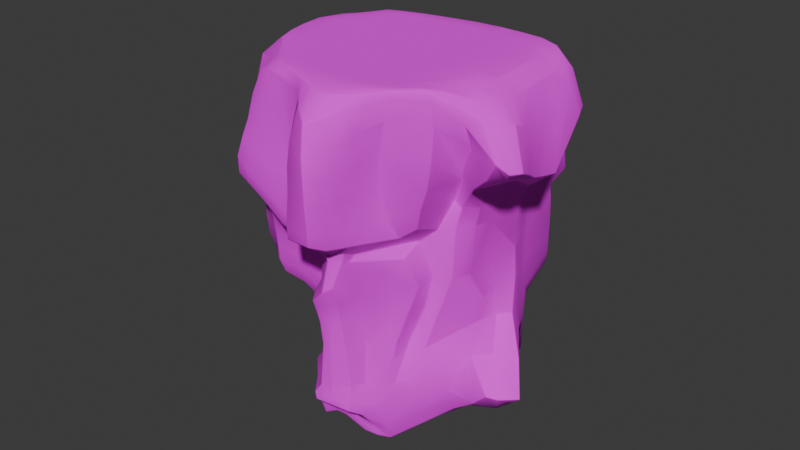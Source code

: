 # Source: cliff_0.blend  (saved by Blender 4.1.24; exported with 4.5.12 LTS)
import bpy
from mathutils import Matrix  # noqa: F401  (used for matrix-valued properties, if any)

bpy.ops.wm.read_factory_settings(use_empty=True)
scene = bpy.context.scene
scene.name = 'Scene'

# ---- collections
col_collection = bpy.data.collections.new('Collection'); scene.collection.children.link(col_collection)

# ---- images (referenced by path relative to the original .blend; pixels are not part of the script)
import os
ASSET_DIR = os.environ.get("B2B_ASSET_DIR", "")  # directory of the original .blend (textures are referenced by path, not embedded)
HERE = os.path.dirname(os.path.abspath(__file__))  # packed textures are extracted next to this script under _unpacked/

def load_image(name, relpath, width, height, colorspace="sRGB"):
    """Load a texture the original file referenced (path relative to the .blend, or extracted next to this script)."""
    p = next((c for c in (os.path.join(HERE, relpath), os.path.join(ASSET_DIR, relpath)) if relpath and os.path.exists(c)), "")
    if p:
        img = bpy.data.images.load(p, check_existing=True)
        img.name = name
    else:  # same state as the original file: an image datablock whose file is absent (Cycles renders it pink)
        img = bpy.data.images.new(name, width, height)
        img.source = "FILE"
        img.filepath = "//" + (relpath or name)
    img.colorspace_settings.name = colorspace
    return img
img_cliff_1 = load_image('cliff_1', 'textures/cliff_1.png', 1024, 1024, 'sRGB')

# ---- materials (node trees are filled in below, after node groups)
mat_cliff_1 = bpy.data.materials.new('cliff_1')
mat_cliff_1.use_transparent_shadow = False

# ---- material node trees
mat_cliff_1.use_nodes = True; mat_cliff_1.node_tree.nodes.clear()
_N = mat_cliff_1.node_tree.nodes; _L = mat_cliff_1.node_tree.links
n0 = _N.new('ShaderNodeBsdfPrincipled'); n0.name = 'Principled BSDF'; n0.location = (10, 300)
n0.distribution = 'GGX'
n0.subsurface_method = 'BURLEY'
n0.inputs[2].default_value = 1.0
n0.inputs[3].default_value = 1.45
n0.inputs[27].default_value = (0.0, 0.0, 0.0, 1.0)
n0.inputs[28].default_value = 1.0
n1 = _N.new('ShaderNodeOutputMaterial'); n1.name = 'Material Output'; n1.location = (300, 300)
n2 = _N.new('ShaderNodeTexImage'); n2.name = 'Image Texture'; n2.location = (-346, 238)
n2.image = img_cliff_1
_L.new(n0.outputs[0], n1.inputs[0])
_L.new(n2.outputs[0], n0.inputs[0])
n1.is_active_output = True

# ---- world
world_world = bpy.data.worlds.new('World'); scene.world = world_world
world_world.use_nodes = True; world_world.node_tree.nodes.clear()
_N = world_world.node_tree.nodes; _L = world_world.node_tree.links
n0 = _N.new('ShaderNodeOutputWorld'); n0.name = 'World Output'; n0.location = (300, 300)
n1 = _N.new('ShaderNodeBackground'); n1.name = 'Background'; n1.location = (10, 300)
n1.inputs[0].default_value = (0.05088, 0.05088, 0.05088, 1.0)
_L.new(n1.outputs[0], n0.inputs[0])
n0.is_active_output = True
world_world.color = (0.05088, 0.05088, 0.05088)
world_world.use_sun_shadow = False
world_world.sun_shadow_jitter_overblur = 0.0

# ---- meshes
me_plane_003 = bpy.data.meshes.new('Plane.003')
me_plane_003.from_pydata([(8.291, -6.667, 16.94), (7.425, -7.542, 15.22), (11.01, -5.043, 17.51), (11.28, -4.685, 15.34), (7.104, -7.439, 18.3), (6.207, -8.717, 18.05), (4.267, -8.596, 17.81), (5.079, -7.291, 14.43), (10.91, -4.835, 14.62), (6.248, -8.179, 20.8), (7.214, -7.945, 25.89), (8.655, -8.487, 31.09), (7.04, -7.167, 20.54), (7.813, -7.36, 25.26), (10.07, -7.401, 31.47), (9.175, -6.035, 24.25), (10.28, -5.083, 19.24), (8.712, -6.534, 24.27), (8.554, -6.245, 19.78), (7.512, -9.082, 34.72), (8.365, -7.863, 33.4), (8.474, -4.254, 34.44), (8.489, -4.366, 33.06), (9.511, -3.857, 32.3), (11.36, -6.717, 30.68), (11.89, -5.171, 30.58), (11.21, -2.961, 31.25), (12.45, -3.774, 30.42), (11.47, -5.636, 23.96), (12.13, -4.659, 19.47), (12.87, -4.502, 17.46), (12.06, -4.521, 15.27), (11.91, -4.611, 14.23), (12.22, -4.474, 24.04), (12.3, -3.701, 24.1), (12.53, -3.92, 19.77), (7.105, -7.874, 24.47), (7.358, -7.2, 23.43), (9.969, -5.319, 21.59), (8.37, -6.403, 22.28), (11.61, -4.837, 21.56), (12.18, -4.18, 21.64), (13.27, -3.752, 18.14), (12.54, -3.413, 15.36), (12.75, -3.243, 14.75), (12.4, -3.136, 21.96), (12.63, -2.811, 20.83), (12.79, -2.419, 19.89), (11.01, -1.936, 15.83), (11.62, -2.224, 18.21), (11.35, -1.38, 20.12), (11.31, -1.811, 21.06), (10.94, -2.499, 22.29), (10.76, -3.019, 25.77), (9.529, -6.801, 28.22), (10.84, -6.215, 28.26), (9.0, -7.305, 28.06), (11.95, -5.029, 28.38), (12.09, -3.817, 28.87), (10.03, -1.639, 30.46), (12.33, -3.421, 29.85), (10.09, -2.749, 28.67), (11.88, -5.113, 29.84), (12.13, -4.545, 29.6), (10.07, -7.266, 30.28), (11.16, -6.545, 29.91), (9.27, -7.853, 30.0), (10.16, -3.237, 33.82), (8.697, -2.415, 34.6), (8.936, -3.603, 34.11), (8.069, -2.99, 34.69), (7.952, -1.586, 34.07), (7.247, -2.208, 34.6), (7.317, -4.296, 34.77), (5.01, -2.553, 34.51), (5.522, -9.274, 35.09), (4.244, -8.528, 35.01), (8.291, 0.03922, 30.29), (9.224, -1.725, 28.3), (9.321, -2.218, 25.88), (9.385, -1.799, 22.8), (9.807, -0.9715, 21.24), (9.286, -0.4608, 20.19), (9.246, -0.4807, 18.18), (10.02, -0.602, 16.0), (6.535, -0.9438, 25.37), (7.168, -1.027, 23.87), (5.425, -0.3952, 27.23), (4.826, 0.3289, 28.33), (4.188, 0.42, 29.8), (5.985, -0.4167, 31.13), (5.864, 1.237, 23.91), (8.71, 2.091, 22.39), (8.931, 1.957, 21.17), (9.19, 2.113, 19.43), (9.543, 1.99, 17.5), (10.58, 1.617, 15.16), (5.397, 0.7273, 25.54), (5.076, 0.446, 26.91), (4.785, 0.6544, 27.65), (3.537, 0.8972, 28.42), (2.683, 3.601, 26.34), (3.314, 0.8374, 27.51), (1.557, 6.407, 25.79), (3.456, 3.002, 24.5), (3.448, 1.173, 29.56), (1.793, 6.278, 27.94), (2.581, 4.04, 28.7), (8.09, -8.829, 33.11), (9.091, -7.732, 32.68), (10.55, -5.544, 31.35), (9.415, -6.01, 32.29), (8.6, -6.942, 34.59), (8.705, -6.287, 33.12), (7.278, -7.203, 34.92), (5.633, -6.231, 34.9), (7.958, -0.8837, 32.53), (8.648, -6.549, 33.8), (6.648, -8.4, 35.01), (6.963, -1.097, 32.51), (10.54, -3.112, 32.79), (8.484, -4.32, 33.65), (9.127, -1.921, 32.58), (9.223, -3.736, 33.17), (8.15, -8.137, 34.69), (5.496, -7.921, 35.02), (4.529, -1.124, 32.61), (8.368, -7.605, 34.0), (2.545, -0.9551, 33.47), (3.085, -0.2808, 32.08), (2.32, 1.018, 31.53), (1.391, 0.6518, 32.68), (2.531, 6.838, 23.85), (1.248, 3.908, 30.55), (0.5491, 3.274, 31.35), (0.3885, 5.065, 30.11), (-0.3095, 3.416, 31.17), (5.118, 2.422, 24.32), (8.346, -7.638, 27.58), (8.122, -8.014, 28.23), (3.114, 2.256, 27.38), (3.43, 1.954, 26.0), (2.948, 2.52, 29.12), (1.751, 2.482, 31.0), (0.7923, 2.176, 31.96), (4.874, 1.597, 25.95), (-3.416, 5.387, 28.12), (-4.092, 2.741, 30.02), (-2.123, 6.3, 26.89), (-1.791, 6.707, 25.65), (-1.766, 7.057, 24.02), (9.189, 4.146, 22.03), (8.119, 5.535, 21.81), (7.474, 7.243, 21.52), (-0.602, 7.759, 22.04), (9.821, 4.478, 20.55), (10.13, 4.526, 18.74), (10.74, 4.55, 16.55), (11.49, 4.45, 14.09), (8.767, 5.832, 20.08), (8.183, 7.48, 19.69), (8.566, 7.644, 17.77), (8.805, 7.747, 15.6), (9.206, 7.876, 13.54), (-1.054, 5.303, 29.45), (-1.814, 3.272, 30.77), (0.2093, 6.423, 27.71), (0.3346, 6.8, 25.73), (1.007, 7.396, 23.77), (3.398, 9.21, 21.83), (3.689, 9.799, 20.25), (9.245, 5.811, 18.05), (9.656, 5.956, 15.82), (10.71, 6.181, 13.67), (3.631, 9.875, 18.36), (4.028, 9.963, 16.19), (4.179, 10.23, 13.94), (-2.364, 7.86, 20.3), (-1.25, 8.397, 17.94), (-0.9694, 8.707, 15.98), (-0.4471, 9.017, 14.51), (8.899, 7.935, 11.27), (10.45, 8.285, 8.599), (6.947, 7.122, 1.154), (8.155, 8.67, 2.751), (4.314, 10.13, 12.09), (-0.3605, 9.755, 12.0), (6.579, 11.15, 8.842), (4.618, 12.17, 9.818), (0.8432, 12.15, 10.67), (8.088, 10.77, 7.313), (7.336, 10.6, 3.124), (5.362, 8.066, 1.292), (4.845, 11.69, 4.186), (2.59, 12.41, 4.402), (0.3666, 12.28, 4.708), (3.605, 8.699, 1.38), (1.658, 9.178, 1.443), (-0.4347, 9.589, 1.495), (-2.026, 10.16, 10.68), (-2.564, 10.44, 4.291), (-2.409, 9.494, 1.469), (4.355, -8.434, 21.19), (5.176, -7.976, 24.76), (5.86, -8.127, 26.09), (7.298, -8.445, 28.53), (5.82, -9.909, 29.77), (6.259, -9.089, 28.33), (5.518, -8.915, 26.56), (4.871, -9.996, 27.1), (5.033, -8.862, 25.19), (4.697, -9.413, 25.27), (3.942, -8.976, 21.44), (3.878, -9.673, 21.59), (3.768, -9.297, 17.65), (3.54, -10.21, 17.61), (4.238, -8.329, 13.16), (3.713, -9.735, 12.49), (3.382, -9.812, 10.57), (3.235, -8.863, 10.37), (4.453, -11.14, 8.06), (3.768, -9.644, 7.818), (4.301, -9.832, 7.008), (5.202, -11.72, 7.222), (4.986, -10.81, 3.871), (6.115, -13.3, 5.265), (6.77, -10.92, 1.324), (6.781, -14.18, 3.218), (7.175, -9.995, -0.2097), (6.295, -11.94, 0.4795), (7.306, -8.881, -1.063), (6.188, -10.17, -0.687), (7.696, -6.948, 13.37), (7.683, -8.552, 11.66), (10.63, -5.934, 13.12), (12.52, -5.353, 12.98), (14.38, -4.679, 12.9), (15.4, -1.335, 12.97), (15.87, -4.032, 12.28), (12.09, -1.573, 15.1), (13.2, -1.188, 14.3), (11.4, -0.4702, 15.18), (11.42, 1.573, 14.69), (11.73, 4.354, 13.43), (11.01, 6.215, 13.18), (12.75, -0.2012, 14.51), (12.82, 1.662, 14.18), (12.57, 4.425, 13.07), (12.31, 6.5, 12.53), (9.035, 7.892, 12.41), (4.235, 10.17, 13.02), (-0.8973, 9.142, 13.37), (12.34, 7.704, 12.01), (12.28, 8.057, 10.41), (12.07, 7.796, 8.439), (10.58, 7.482, 2.391), (8.524, 6.005, 0.9887), (4.66, -14.39, 5.435), (6.244, -15.27, 3.89), (3.412, -15.39, 4.805), (5.126, -15.84, 3.883), (2.191, -12.75, 6.876), (1.642, -15.05, 5.897), (0.9042, -10.78, 8.259), (-0.8236, -12.51, 8.004), (-1.756, -10.8, 9.164), (-3.224, -12.89, 8.982), (-4.254, -11.54, 10.46), (-0.1758, -14.85, 6.515), (-1.882, -14.99, 6.792), (-5.475, -12.49, 8.118), (-6.104, -11.07, 10.05), (-7.495, -12.11, 7.131), (-7.517, -10.86, 9.655), (-5.423, -14.17, 2.9), (-7.501, -13.25, 2.834), (5.273, -13.18, 0.5457), (5.004, -11.15, -0.5316), (4.082, -13.74, 0.8133), (3.647, -11.76, -0.5482), (7.994, -8.827, 9.524), (8.32, -9.363, 7.315), (8.679, -9.545, 4.411), (8.554, -9.161, 1.47), (8.484, -8.527, -0.3273), (8.507, -8.128, -0.9487), (8.633, -7.472, -1.116), (8.746, -6.029, 11.12), (9.642, -5.496, 8.368), (10.1, -5.436, 5.267), (10.41, -5.846, 1.847), (10.3, -6.225, -0.162), (10.01, -6.363, -0.8256), (9.726, -6.383, -0.9392), (10.61, -5.661, 11.4), (11.41, -5.007, 8.589), (12.23, -4.896, 5.796), (12.47, -4.587, 2.928), (11.9, -4.82, 0.4809), (11.15, -5.098, -0.4995), (10.31, -5.494, -0.7968), (12.63, -5.146, 11.72), (13.49, -4.678, 8.865), (14.04, -4.403, 6.379), (14.2, -3.997, 3.93), (13.31, -3.801, 1.068), (12.13, -3.956, -0.2339), (10.94, -4.345, -0.6135), (14.44, -4.645, 11.7), (15.0, -4.254, 8.858), (15.29, -3.861, 6.36), (15.23, -3.445, 4.399), (14.51, -2.869, 1.615), (12.9, -2.803, 0.01303), (11.43, -3.066, -0.4109), (16.04, -4.013, 11.13), (16.33, -3.663, 8.7), (16.42, -3.274, 6.254), (16.26, -2.77, 4.583), (15.45, -1.862, 2.087), (13.29, -1.555, 0.2094), (11.68, -1.685, -0.1938), (15.57, -1.226, 11.84), (15.19, -0.7098, 9.078), (15.15, -0.3779, 6.565), (14.87, -0.1358, 4.404), (14.16, -0.1266, 1.704), (12.9, -0.1304, 0.32), (11.61, -0.2321, 0.03282), (12.92, -0.6391, 12.71), (12.86, -0.08499, 9.551), (12.69, 0.3584, 7.212), (12.52, 0.6363, 4.903), (12.83, 1.115, 1.669), (12.32, 1.193, 0.4406), (11.42, 1.182, 0.2526), (13.02, 0.1355, 13.05), (12.93, 1.758, 12.67), (12.57, 0.8359, 9.569), (12.55, 2.175, 9.6), (12.32, 1.428, 7.252), (12.1, 1.905, 4.855), (12.16, 2.345, 1.729), (11.84, 2.447, 0.5632), (11.02, 2.531, 0.4609), (12.29, 2.617, 7.299), (12.03, 3.024, 4.806), (11.82, 3.572, 1.626), (11.35, 3.649, 0.7201), (10.62, 3.714, 0.6433), (12.73, 4.507, 11.77), (12.46, 4.806, 9.221), (12.12, 4.901, 6.83), (11.89, 5.045, 4.206), (11.52, 4.957, 1.595), (10.9, 4.759, 0.8636), (10.4, 4.54, 0.771), (12.62, 6.221, 11.23), (12.34, 6.12, 8.927), (12.01, 6.015, 6.552), (11.79, 6.091, 3.988), (11.14, 6.144, 1.811), (10.22, 5.769, 1.053), (9.676, 5.122, 0.8576), (9.63, 8.325, 7.022), (8.91, 8.442, 4.81), (7.649, 10.59, 4.658), (7.831, 10.68, 6.092), (5.584, 11.55, 6.163), (5.967, 11.3, 7.446), (3.461, 12.66, 6.602), (3.902, 12.34, 8.218), (0.9168, 12.91, 7.141), (0.7808, 12.42, 8.906), (-2.617, 10.45, 7.638), (-2.151, 10.52, 9.14), (11.71, 7.636, 6.849), (11.36, 7.583, 4.58), (7.51, 8.221, 1.427), (5.899, 9.731, 1.549), (3.97, 10.57, 1.726), (1.912, 11.07, 1.817), (-0.3041, 11.21, 1.782), (-2.706, 10.46, 1.684), (9.189, 6.924, 1.259), (1.956, -10.71, 10.73), (1.983, -10.65, 12.51), (1.685, -10.88, 17.69), (0.1907, -11.7, 20.45), (-0.01033, -11.85, 22.92), (1.836, -12.64, 25.71), (3.416, -11.89, 29.44), (5.229, -10.15, 32.19), (3.438, -11.38, 31.43), (4.056, -10.54, 33.84), (2.16, -12.09, 32.39), (1.819, -13.79, 30.85), (2.556, -15.35, 28.57), (2.564, -10.55, 34.14), (-0.003333, -12.5, 32.92), (-0.4417, -15.12, 31.92), (2.354, -16.56, 28.28), (0.9352, -9.751, 33.99), (-3.69, -12.05, 32.31), (-2.078, -15.61, 31.94), (0.5312, -17.8, 28.5), (2.563, -13.69, 1.539), (2.073, -11.96, -0.4199), (0.7809, -13.52, 1.887), (0.2306, -11.93, -0.4303), (-1.128, -13.37, 1.914), (-1.768, -11.84, -0.6931), (-3.11, -13.21, 1.558), (-3.662, -11.64, -0.5275), (-5.374, -12.63, 0.5276), (-5.46, -11.26, -0.7502), (-7.25, -11.66, -0.1515), (-6.782, -10.86, -1.056), (-0.9736, -10.65, 11.19), (-3.937, -11.15, 12.28), (-0.4732, -10.52, 13.02), (-4.107, -11.11, 14.42), (-0.8074, -10.65, 16.73), (-4.216, -11.52, 16.96), (-2.144, -11.48, 20.02), (-2.061, -12.14, 23.21), (-0.2187, -13.67, 26.05), (-4.318, -12.06, 19.8), (-3.121, -13.23, 22.98), (-1.533, -15.75, 26.06), (-4.578, -13.36, 26.75), (-7.605, -12.1, 26.35), (-5.235, -12.49, 23.18), (-7.623, -11.6, 22.85), (-5.851, -11.54, 19.78), (-7.484, -11.01, 19.55), (-6.16, -10.81, 16.69), (-7.498, -10.49, 16.6), (-6.236, -10.4, 14.39), (-6.262, -10.34, 12.05), (-7.509, -10.12, 14.1), (-7.546, -10.23, 11.79), (-3.977, 6.182, 25.63), (-3.811, 6.914, 23.05), (-4.811, 6.992, 21.7), (-4.744, 7.219, 20.17), (-4.589, 7.61, 18.89), (-4.659, 4.174, 28.52), (-4.931, 5.514, 26.93), (-4.836, 2.841, 29.29), (-5.077, 1.744, 29.7), (-4.81, 1.468, 30.34), (-6.683, 3.382, 26.04), (-8.124, 4.413, 24.17), (-7.814, 5.422, 23.12), (-7.665, 5.704, 21.39), (-7.244, 6.24, 19.52), (-6.717, 7.219, 17.37), (-5.824, 2.922, 27.83), (-5.487, 2.455, 28.69), (-5.785, 1.467, 28.83), (-5.842, -0.006726, 29.82), (-7.684, -5.52, 28.29), (-6.097, 0.2311, 29.01), (-9.177, -9.342, 27.11), (-7.317, -4.003, 26.0), (-5.492, -0.164, 30.83), (-9.357, -9.008, 29.44), (-7.584, -5.863, 30.48), (-4.572, 1.432, 30.69), (-4.816, -0.009817, 31.63), (-9.365, -7.959, 25.18), (-6.572, -6.338, 32.66), (-9.096, -10.72, 32.51), (-7.592, 0.8907, 25.79), (-6.667, -1.976, 29.6), (-6.636, -0.9408, 28.19), (-6.466, -2.27, 31.33), (-5.666, -2.189, 32.97), (-6.458, 1.24, 27.74), (-9.598, -11.65, 31.76), (-9.744, -11.23, 29.14), (-9.459, -10.99, 27.21), (-9.792, -10.75, 25.21), (-10.07, 3.435, 23.23), (-10.83, 1.754, 22.64), (-12.0, 0.3877, 21.94), (-12.66, -10.71, 22.83), (-10.28, 4.119, 21.73), (-10.03, 4.573, 19.97), (-9.764, 5.391, 17.85), (-9.365, 6.5, 15.53), (-11.12, 2.725, 20.93), (-12.3, 1.607, 20.15), (-12.21, 2.185, 18.25), (-11.95, 2.625, 16.13), (-11.79, 3.223, 14.12), (-9.306, -11.27, 32.15), (-9.514, -10.31, 29.28), (-9.255, -10.27, 27.18), (-9.63, -9.805, 25.16), (-11.97, -7.019, 22.56), (-12.26, -6.424, 20.81), (-10.84, 3.427, 18.97), (-10.62, 3.992, 16.78), (-10.68, 5.148, 14.68), (-11.91, -6.22, 18.97), (-11.68, -5.416, 16.77), (-11.51, -5.029, 14.51), (-12.34, -10.77, 21.17), (-12.26, -10.54, 19.44), (-12.2, -10.24, 17.24), (-11.96, -10.1, 15.7), (-11.27, 3.112, 11.88), (-11.51, 4.814, 9.251), (-7.685, 1.987, 0.2647), (-10.03, 3.091, 3.547), (-11.13, -4.527, 12.66), (-11.64, -9.843, 13.85), (-12.74, -0.3347, 8.699), (-12.77, -4.062, 9.769), (-13.38, -8.923, 11.25), (-12.85, 1.937, 7.354), (-11.5, 1.542, 3.251), (-8.14, -0.7157, -0.1602), (-11.41, -2.155, 4.021), (-11.45, -5.557, 4.838), (-12.07, -8.401, 5.981), (-8.331, -3.544, -0.6032), (-8.248, -5.692, -0.9382), (-8.032, -7.728, -1.255), (-12.0, -10.78, 11.83), (-10.66, -10.23, 6.591), (-7.497, -9.558, -1.382), (-4.334, 7.97, 18.0), (-6.793, 7.706, 16.83), (-9.204, 6.86, 14.92), (-10.69, 5.467, 14.19), (-7.147, 8.216, 16.16), (-9.429, 7.627, 14.58), (-11.18, 6.701, 13.54), (-11.5, 3.148, 13.0), (-11.29, -4.828, 13.61), (-11.8, -9.971, 14.77), (-12.21, 6.462, 12.76), (-12.19, 6.458, 11.12), (-11.47, 6.508, 9.258), (-9.482, 6.121, 3.448), (-7.175, 4.392, 0.6434), (-6.972, 8.431, 14.51), (-3.377, 9.214, 12.01), (-6.634, 8.78, 11.75), (-3.878, 9.723, 9.457), (-4.489, 9.78, 7.222), (-4.909, 10.03, 4.501), (-4.003, 10.2, 2.002), (-3.711, 9.24, 1.421), (-6.428, 9.064, 9.442), (-6.311, 9.32, 7.541), (-6.08, 9.764, 4.232), (-5.533, 9.386, 1.781), (-5.244, 8.335, 1.271), (-9.277, 7.809, 13.29), (-8.949, 8.161, 10.8), (-8.445, 8.273, 8.545), (-8.029, 8.816, 6.661), (-7.342, 9.072, 3.546), (-6.648, 8.442, 1.49), (-6.175, 7.772, 1.177), (-10.73, 7.197, 12.35), (-10.08, 7.416, 10.16), (-9.398, 7.615, 8.016), (-8.939, 8.036, 6.02), (-8.34, 7.899, 3.134), (-7.486, 7.05, 1.347), (-6.596, 6.479, 0.9728), (-10.98, 4.161, 7.684), (-10.46, 3.639, 5.939), (-11.97, 1.739, 5.028), (-12.44, 1.827, 6.198), (-12.27, -1.076, 6.093), (-12.52, -0.6337, 7.314), (-12.32, -4.57, 6.692), (-12.61, -4.08, 8.153), (-12.73, -8.375, 7.653), (-12.96, -8.721, 9.492), (-11.15, -10.4, 8.348), (-11.57, -10.59, 10.09), (-10.88, 6.356, 7.736), (-10.28, 6.363, 5.973), (-8.946, 2.527, 0.7762), (-9.747, 0.08802, 0.5259), (-9.95, -2.852, 0.3592), (-9.941, -5.479, 0.1364), (-9.908, -7.744, 0.2517), (-8.943, -9.644, 0.3505), (-8.304, 5.098, 1.121), (-3.324, 8.732, 14.54), (-4.467, 8.325, 16.51), (3.794, -6.391, 34.81), (2.756, -3.841, 34.47), (1.105, -1.973, 33.84), (0.1163, 0.009917, 33.1), (-0.3231, 1.768, 32.13), (0.5908, -7.861, 34.32), (-0.1145, -5.686, 34.26), (-1.009, -3.534, 33.99), (-1.589, -0.9722, 33.16), (-1.836, 1.224, 32.03), (-3.432, -9.838, 33.46), (-3.449, -7.943, 33.99), (-3.715, -6.153, 34.32), (-3.606, -2.073, 33.14), (-3.587, 0.5599, 31.78), (-5.451, 6.695, 1.013), (-3.999, 7.211, 1.103), (-2.41, 7.608, 1.174), (-0.4515, 7.564, 1.179), (1.608, 7.166, 1.129), (3.51, 6.781, 1.08), (5.218, 6.314, 1.017), (6.827, 5.584, 0.9128), (8.352, 4.749, 0.7915), (9.615, 4.107, 0.6987), (-5.874, 4.627, 0.6879), (-4.299, 5.07, 0.7664), (-2.504, 5.483, 0.8415), (-0.3842, 5.353, 0.8339), (1.734, 5.072, 0.8025), (3.651, 4.828, 0.7758), (5.335, 4.482, 0.7319), (6.973, 3.811, 0.6368), (8.489, 3.229, 0.5549), (9.845, 2.794, 0.495), (-6.254, 2.118, 0.2937), (-4.606, 2.617, 0.3814), (-2.508, 3.01, 0.4552), (-0.2046, 2.976, 0.4637), (2.082, 2.832, 0.4547), (4.089, 2.753, 0.4543), (5.749, 2.303, 0.394), (7.299, 1.806, 0.3255), (8.816, 1.473, 0.2826), (10.21, 1.275, 0.2599), (-6.505, -0.7299, -0.1527), (-4.7, -0.441, -0.09684), (-2.468, -0.1039, -0.03092), (5.916e-08, 0.0, -7.394e-09), (2.462, -0.1434, -0.007752), (4.469, -0.1491, 0.0033), (6.123, -0.2747, -0.006482), (7.523, -0.47, -0.02866), (8.957, -0.4127, -0.01119), (10.29, -0.3325, 0.009255), (-6.628, -3.63, -0.6064), (-4.651, -3.426, -0.5629), (-2.272, -3.108, -0.499), (0.2262, -3.014, -0.4694), (2.689, -3.155, -0.4769), (4.611, -3.077, -0.4532), (6.092, -2.998, -0.4321), (7.49, -2.712, -0.379), (8.896, -2.297, -0.3059), (10.25, -1.958, -0.2448), (-6.504, -5.936, -0.9659), (-4.584, -6.053, -0.9728), (-2.272, -5.855, -0.9282), (0.1615, -5.798, -0.9047), (2.532, -5.955, -0.9152), (4.223, -5.734, -0.8705), (5.656, -5.355, -0.8028), (7.173, -4.812, -0.709), (8.706, -4.1, -0.5887), (10.06, -3.52, -0.49), (-6.307, -8.012, -1.289), (-4.471, -8.248, -1.311), (-2.323, -8.257, -1.304), (0.04837, -8.272, -1.292), (2.297, -8.417, -1.301), (3.844, -8.117, -1.245), (5.187, -7.625, -1.16), (6.602, -6.906, -1.039), (8.264, -5.857, -0.8657), (9.684, -4.984, -0.7209), (-5.895, -9.781, -1.336), (-4.081, -10.01, -1.278), (-2.126, -10.17, -1.469), (0.003094, -10.27, -1.401), (1.963, -10.26, -1.34), (3.559, -9.976, -1.289), (4.969, -9.381, -1.15), (6.266, -8.594, -1.173), (7.591, -7.604, -1.142), (9.142, -6.339, -0.9358), (-10.63, 0.8151, 1.888), (-10.68, -2.503, 2.19), (-10.69, -5.518, 2.487), (-10.99, -8.073, 3.116), (-9.802, -9.936, 3.471), (-4.456, 10.11, 3.252), (-5.807, 9.575, 3.007), (-6.995, 8.757, 2.518), (-7.913, 7.474, 2.24), (-9.489, 2.809, 2.162), (-8.893, 5.609, 2.284)], [], [(0, 1, 3, 2), (1, 0, 4, 5), (1, 5, 6, 7), (3, 1, 7, 8), (12, 9, 5, 4), (36, 9, 12, 37), (38, 15, 17, 39), (2, 16, 18, 0), (0, 18, 12, 4), (37, 39, 17, 13), (113, 117, 127, 124, 19, 20), (110, 14, 24, 25), (79, 78, 61, 53), (54, 15, 28, 55), (40, 28, 15, 38), (30, 29, 16, 2), (31, 30, 2, 3), (32, 31, 3, 8), (54, 56, 17, 15), (57, 55, 28, 33), (41, 33, 28, 40), (35, 41, 40, 29), (29, 40, 38, 16), (12, 18, 39, 37), (16, 38, 39, 18), (10, 36, 37, 13), (42, 35, 29, 30), (43, 42, 30, 31), (44, 43, 31, 32), (34, 33, 41, 45), (46, 45, 41, 35), (47, 46, 35, 42), (42, 43, 48, 49), (47, 42, 49, 50), (46, 47, 50, 51), (45, 46, 51, 52), (34, 45, 52, 53), (63, 62, 57, 58), (62, 65, 55, 57), (64, 66, 56, 54), (64, 54, 55, 65), (26, 27, 60, 59), (59, 60, 58, 61), (58, 57, 33, 34), (14, 64, 65, 24), (14, 11, 66, 64), (25, 24, 65, 62), (27, 25, 62, 63), (27, 63, 58, 60), (68, 67, 120, 122), (21, 121, 123, 69), (23, 26, 120, 123), (70, 69, 67, 68), (70, 68, 71, 72), (21, 69, 70, 73), (74, 73, 70, 72), (112, 21, 73, 114), (115, 114, 73, 74), (77, 116, 122, 59), (78, 77, 59, 61), (78, 79, 85, 87), (80, 79, 53, 52), (81, 80, 52, 51), (82, 81, 51, 50), (83, 82, 50, 49), (84, 83, 49, 48), (86, 85, 79, 80), (87, 85, 97, 98), (77, 78, 87, 88), (77, 88, 89, 90), (71, 116, 119, 72), (72, 119, 126, 74), (92, 91, 86, 80), (93, 92, 80, 81), (94, 93, 81, 82), (95, 94, 82, 83), (96, 95, 83, 84), (85, 86, 91, 97), (138, 13, 17, 56), (88, 87, 98, 99), (102, 100, 88, 99), (142, 105, 100, 140), (103, 106, 107, 101), (11, 14, 109, 108), (20, 19, 108, 109), (110, 25, 27, 26), (109, 14, 110, 111), (76, 75, 118, 125), (19, 124, 118, 75), (22, 121, 117, 113), (20, 109, 111, 113), (113, 111, 23, 22), (23, 111, 110, 26), (124, 127, 117, 112), (123, 120, 67, 69), (122, 116, 71, 68), (125, 118, 114, 115), (118, 124, 112, 114), (126, 119, 90, 89), (122, 120, 26, 59), (119, 116, 77, 90), (117, 121, 21, 112), (123, 121, 22, 23), (129, 128, 74, 126), (89, 88, 100, 105), (89, 129, 126), (130, 129, 89, 105), (128, 129, 130, 131), (140, 100, 102, 141), (103, 101, 104, 132), (143, 130, 105, 142), (144, 143, 133, 134), (135, 133, 107, 106), (134, 133, 135, 136), (13, 138, 139, 10), (145, 141, 102, 99), (53, 61, 58, 34), (137, 104, 141, 145), (131, 130, 143, 144), (133, 143, 142, 107), (101, 140, 141, 104), (107, 142, 140, 101), (97, 145, 99, 98), (91, 137, 145, 97), (165, 164, 146, 147), (166, 164, 135, 106), (167, 166, 106, 103), (168, 167, 103, 132), (151, 137, 91, 92), (104, 137, 151, 152), (132, 104, 152, 153), (168, 132, 153, 169), (155, 151, 92, 93), (156, 155, 93, 94), (157, 156, 94, 95), (158, 157, 95, 96), (152, 151, 155, 159), (153, 152, 159, 160), (150, 168, 169, 154), (150, 149, 167, 168), (149, 148, 166, 167), (148, 146, 164, 166), (136, 135, 164, 165), (170, 169, 153, 160), (171, 159, 155, 156), (172, 171, 156, 157), (173, 172, 157, 158), (160, 159, 171, 161), (161, 171, 172, 162), (163, 162, 172, 173), (174, 170, 160, 161), (175, 174, 161, 162), (176, 175, 162, 163), (154, 169, 170, 177), (178, 177, 170, 174), (179, 178, 174, 175), (180, 179, 175, 176), (250, 249, 181, 185), (251, 250, 185, 186), (185, 181, 187, 188), (186, 185, 188, 189), (190, 187, 181, 182), (367, 190, 182, 364), (379, 191, 184, 378), (368, 366, 191, 193), (370, 368, 193, 194), (372, 370, 194, 195), (380, 193, 191, 379), (381, 380, 196, 197), (382, 381, 197, 198), (375, 199, 189, 373), (383, 200, 195, 382), (186, 189, 199), (6, 5, 9, 202), (203, 202, 9, 36), (204, 203, 36, 10), (205, 204, 10, 139), (11, 205, 139, 66), (66, 139, 138, 56), (205, 11, 206, 207), (204, 205, 207, 208), (209, 208, 207, 206), (203, 204, 208, 210), (211, 210, 208, 209), (202, 203, 210, 212), (213, 212, 210, 211), (6, 202, 212, 214), (215, 214, 212, 213), (7, 6, 214, 216), (217, 216, 214, 215), (216, 217, 218, 219), (219, 218, 220, 221), (223, 222, 221, 220), (225, 224, 222, 223), (227, 226, 224, 225), (229, 228, 226, 227), (231, 230, 228, 229), (7, 216, 233, 232), (8, 7, 232, 234), (32, 8, 234, 235), (44, 32, 235, 236), (44, 236, 238, 237), (239, 48, 43, 44), (240, 239, 44, 237), (84, 48, 239, 241), (96, 84, 241, 242), (158, 96, 242, 243), (173, 158, 243, 244), (245, 241, 239, 240), (242, 241, 245, 246), (243, 242, 246, 247), (244, 243, 247, 248), (180, 176, 250, 251), (176, 163, 249, 250), (163, 173, 244, 249), (252, 249, 244, 248), (181, 249, 252, 253), (182, 181, 253, 254), (364, 182, 254, 376), (378, 184, 255, 384), (227, 225, 257, 258), (258, 257, 259, 260), (261, 257, 225, 223), (259, 257, 261, 262), (263, 261, 223, 220), (265, 264, 261, 263), (264, 265, 267, 266), (262, 261, 264, 268), (269, 268, 264, 266), (266, 267, 271, 270), (416, 414, 274, 275), (269, 266, 270, 274), (270, 271, 273, 272), (229, 227, 258, 276), (231, 229, 276, 277), (278, 276, 258, 260), (277, 276, 278, 279), (280, 233, 216, 219), (281, 280, 219, 221), (282, 281, 221, 222), (283, 282, 222, 224), (284, 283, 224, 226), (285, 284, 226, 228), (286, 285, 228, 230), (232, 233, 280, 287), (288, 287, 280, 281), (289, 288, 281, 282), (290, 289, 282, 283), (291, 290, 283, 284), (292, 291, 284, 285), (293, 292, 285, 286), (234, 232, 287, 294), (295, 294, 287, 288), (296, 295, 288, 289), (297, 296, 289, 290), (298, 297, 290, 291), (299, 298, 291, 292), (300, 299, 292, 293), (235, 234, 294, 301), (302, 301, 294, 295), (303, 302, 295, 296), (304, 303, 296, 297), (305, 304, 297, 298), (306, 305, 298, 299), (307, 306, 299, 300), (236, 235, 301, 308), (309, 308, 301, 302), (310, 309, 302, 303), (311, 310, 303, 304), (312, 311, 304, 305), (313, 312, 305, 306), (314, 313, 306, 307), (238, 236, 308, 315), (316, 315, 308, 309), (317, 316, 309, 310), (318, 317, 310, 311), (319, 318, 311, 312), (320, 319, 312, 313), (321, 320, 313, 314), (237, 238, 315, 322), (323, 322, 315, 316), (324, 323, 316, 317), (325, 324, 317, 318), (326, 325, 318, 319), (327, 326, 319, 320), (328, 327, 320, 321), (240, 237, 322, 329), (330, 329, 322, 323), (331, 330, 323, 324), (332, 331, 324, 325), (333, 332, 325, 326), (334, 333, 326, 327), (335, 334, 327, 328), (245, 240, 329, 336), (246, 245, 336, 337), (338, 336, 329, 330), (337, 336, 338, 339), (340, 338, 330, 331), (341, 340, 331, 332), (342, 341, 332, 333), (343, 342, 333, 334), (344, 343, 334, 335), (339, 338, 340, 345), (346, 345, 340, 341), (347, 346, 341, 342), (348, 347, 342, 343), (349, 348, 343, 344), (247, 246, 337, 350), (351, 350, 337, 339), (352, 351, 339, 345), (353, 352, 345, 346), (354, 353, 346, 347), (355, 354, 347, 348), (356, 355, 348, 349), (248, 247, 350, 357), (358, 357, 350, 351), (359, 358, 351, 352), (360, 359, 352, 353), (361, 360, 353, 354), (362, 361, 354, 355), (363, 362, 355, 356), (248, 357, 253, 252), (253, 357, 358, 254), (184, 365, 377, 255), (365, 364, 376, 377), (200, 374, 372, 195), (374, 375, 373, 372), (189, 188, 371, 373), (373, 371, 370, 372), (188, 187, 369, 371), (371, 369, 368, 370), (187, 190, 367, 369), (369, 367, 366, 368), (191, 366, 365, 184), (366, 367, 364, 365), (359, 376, 254, 358), (360, 377, 376, 359), (377, 360, 361, 255), (183, 378, 384, 256), (201, 383, 382, 198), (195, 194, 381, 382), (194, 193, 380, 381), (196, 380, 379, 192), (192, 379, 378, 183), (384, 362, 363, 256), (362, 384, 255, 361), (385, 263, 220, 218), (386, 385, 218, 217), (387, 386, 217, 215), (388, 387, 215, 213), (389, 388, 213, 211), (390, 389, 211, 209), (391, 390, 209, 206), (391, 206, 392, 393), (108, 392, 206, 11), (394, 392, 108, 19), (390, 391, 396, 397), (396, 391, 393, 395), (393, 392, 394, 395), (398, 394, 19, 75), (395, 394, 398, 399), (396, 395, 399, 400), (397, 396, 400, 401), (402, 398, 75, 76), (399, 398, 402, 403), (400, 399, 403, 404), (401, 400, 404, 405), (406, 278, 260, 259), (279, 278, 406, 407), (408, 406, 259, 262), (407, 406, 408, 409), (410, 408, 262, 268), (409, 408, 410, 411), (412, 410, 268, 269), (411, 410, 412, 413), (414, 412, 269, 274), (413, 412, 414, 415), (414, 416, 417, 415), (265, 263, 385, 418), (267, 265, 418, 419), (420, 418, 385, 386), (419, 418, 420, 421), (422, 420, 386, 387), (421, 420, 422, 423), (424, 422, 387, 388), (425, 424, 388, 389), (426, 425, 389, 390), (423, 422, 424, 427), (428, 427, 424, 425), (429, 428, 425, 426), (390, 397, 401, 426), (405, 429, 426, 401), (430, 429, 405, 404), (431, 430, 404, 403), (428, 429, 430, 432), (433, 432, 430, 431), (427, 428, 432, 434), (435, 434, 432, 433), (423, 427, 434, 436), (437, 436, 434, 435), (421, 423, 436, 438), (419, 421, 438, 439), (267, 419, 439, 271), (440, 438, 436, 437), (439, 438, 440, 441), (275, 274, 270, 272), (271, 439, 441, 273), (449, 447, 458, 459), (453, 452, 448, 442), (454, 453, 442, 443), (455, 454, 443, 444), (456, 455, 444, 445), (457, 456, 445, 446), (447, 448, 452, 458), (450, 449, 459, 460), (463, 461, 450, 460), (477, 466, 461, 475), (464, 467, 468, 462), (451, 450, 461, 466), (470, 469, 451, 466), (526, 525, 695, 696), (475, 461, 463, 476), (464, 462, 465, 471), (478, 470, 466, 477), (437, 435, 511, 512), (473, 472, 468, 467), (273, 441, 587, 586), (479, 476, 463, 460), (474, 465, 476, 479), (472, 478, 477, 468), (462, 475, 476, 465), (468, 477, 475, 462), (458, 479, 460, 459), (452, 474, 479, 458), (533, 417, 416, 595), (498, 497, 473, 467), (499, 498, 467, 464), (500, 499, 464, 471), (484, 474, 452, 453), (465, 474, 484, 485), (471, 465, 485, 486), (500, 471, 486, 501), (488, 484, 453, 454), (489, 488, 454, 455), (490, 489, 455, 456), (491, 490, 456, 457), (485, 484, 488, 492), (486, 485, 492, 493), (483, 500, 501, 487), (483, 482, 499, 500), (482, 481, 498, 499), (481, 480, 497, 498), (502, 501, 486, 493), (503, 492, 488, 489), (504, 503, 489, 490), (505, 504, 490, 491), (493, 492, 503, 494), (494, 503, 504, 495), (496, 495, 504, 505), (506, 502, 493, 494), (507, 506, 494, 495), (508, 507, 495, 496), (487, 501, 502, 509), (510, 509, 502, 506), (511, 510, 506, 507), (512, 511, 507, 508), (542, 541, 513, 517), (543, 542, 517, 518), (517, 513, 519, 520), (518, 517, 520, 521), (522, 519, 513, 514), (579, 522, 514, 576), (694, 523, 516, 703), (580, 578, 523, 525), (582, 580, 525, 526), (584, 582, 526, 527), (695, 525, 523, 694), (593, 592, 528, 529), (594, 593, 529, 530), (587, 531, 521, 585), (698, 532, 527, 697), (518, 521, 531), (457, 446, 534, 535), (491, 457, 535, 536), (505, 491, 536, 537), (536, 535, 538, 539), (537, 536, 539, 540), (512, 508, 542, 543), (508, 496, 541, 542), (496, 505, 537, 541), (544, 541, 537, 540), (513, 541, 544, 545), (514, 513, 545, 546), (576, 514, 546, 588), (703, 516, 547, 704), (551, 550, 552, 557), (558, 557, 552, 553), (559, 558, 553, 554), (700, 559, 554, 699), (561, 560, 555, 556), (539, 538, 549, 562), (563, 562, 549, 551), (564, 563, 551, 557), (565, 564, 557, 558), (566, 565, 558, 559), (701, 566, 559, 700), (568, 567, 560, 561), (540, 539, 562, 569), (570, 569, 562, 563), (571, 570, 563, 564), (572, 571, 564, 565), (573, 572, 565, 566), (702, 573, 566, 701), (575, 574, 567, 568), (540, 569, 545, 544), (545, 569, 570, 546), (516, 577, 589, 547), (577, 576, 588, 589), (532, 586, 584, 527), (586, 587, 585, 584), (521, 520, 583, 585), (585, 583, 582, 584), (520, 519, 581, 583), (583, 581, 580, 582), (519, 522, 579, 581), (581, 579, 578, 580), (523, 578, 577, 516), (578, 579, 576, 577), (571, 588, 546, 570), (572, 589, 588, 571), (589, 572, 573, 547), (515, 590, 596, 548), (533, 595, 594, 530), (697, 696, 593, 594), (696, 695, 592, 593), (528, 592, 591, 524), (524, 591, 590, 515), (596, 574, 575, 548), (702, 704, 547, 573), (441, 531, 587), (177, 178, 534, 446), (509, 510, 435, 433), (435, 510, 511), (437, 512, 543), (543, 518, 440, 437), (431, 483, 433), (431, 481, 482), (431, 480, 481), (441, 440, 518, 531), (574, 596, 704, 702), (431, 482, 483), (431, 403, 480), (272, 273, 586, 532), (597, 550, 551, 549), (598, 597, 549, 538), (534, 598, 538, 535), (147, 451, 469), (146, 447, 147), (597, 251, 550), (148, 149, 442), (154, 177, 443, 150), (147, 449, 450, 451), (177, 444, 443), (446, 445, 177), (447, 449, 147), (199, 375, 552), (534, 178, 598), (550, 199, 552), (433, 483, 487, 509), (374, 553, 552, 375), (445, 444, 177), (443, 442, 149, 150), (199, 550, 251, 186), (200, 554, 553, 374), (597, 598, 178, 179), (448, 447, 146), (180, 597, 179), (251, 597, 180), (115, 599, 76, 125), (599, 604, 402, 76), (604, 609, 403, 402), (609, 497, 480, 403), (74, 600, 599, 115), (600, 605, 604, 599), (605, 610, 609, 604), (610, 473, 497, 609), (128, 601, 600, 74), (601, 606, 605, 600), (606, 611, 610, 605), (611, 472, 473, 610), (131, 602, 601, 128), (602, 607, 606, 601), (607, 612, 611, 606), (612, 478, 472, 611), (144, 603, 602, 131), (603, 608, 607, 602), (608, 613, 612, 607), (613, 470, 478, 612), (134, 136, 603, 144), (136, 165, 608, 603), (165, 147, 613, 608), (147, 469, 470, 613), (561, 614, 575, 568), (614, 624, 548, 575), (624, 634, 515, 548), (634, 644, 524, 515), (644, 654, 528, 524), (654, 664, 529, 528), (664, 674, 530, 529), (674, 684, 533, 530), (684, 415, 417, 533), (556, 615, 614, 561), (615, 625, 624, 614), (625, 635, 634, 624), (635, 645, 644, 634), (645, 655, 654, 644), (655, 665, 664, 654), (665, 675, 674, 664), (675, 685, 684, 674), (685, 413, 415, 684), (201, 616, 615, 556), (616, 626, 625, 615), (626, 636, 635, 625), (636, 646, 645, 635), (646, 656, 655, 645), (656, 666, 665, 655), (666, 676, 675, 665), (676, 686, 685, 675), (686, 411, 413, 685), (198, 617, 616, 201), (617, 627, 626, 616), (627, 637, 636, 626), (637, 647, 646, 636), (647, 657, 656, 646), (657, 667, 666, 656), (667, 677, 676, 666), (677, 687, 686, 676), (687, 409, 411, 686), (197, 618, 617, 198), (618, 628, 627, 617), (628, 638, 637, 627), (638, 648, 647, 637), (648, 658, 657, 647), (658, 668, 667, 657), (668, 678, 677, 667), (678, 688, 687, 677), (688, 407, 409, 687), (196, 619, 618, 197), (619, 629, 628, 618), (629, 639, 638, 628), (639, 649, 648, 638), (649, 659, 658, 648), (659, 669, 668, 658), (669, 679, 678, 668), (679, 689, 688, 678), (689, 279, 407, 688), (192, 620, 619, 196), (620, 630, 629, 619), (630, 640, 639, 629), (640, 650, 649, 639), (650, 660, 659, 649), (660, 670, 669, 659), (670, 680, 679, 669), (680, 690, 689, 679), (690, 277, 279, 689), (183, 621, 620, 192), (621, 631, 630, 620), (631, 641, 640, 630), (641, 651, 650, 640), (651, 661, 660, 650), (661, 671, 670, 660), (671, 681, 680, 670), (681, 691, 690, 680), (691, 231, 277, 690), (256, 622, 621, 183), (622, 632, 631, 621), (632, 642, 641, 631), (642, 652, 651, 641), (652, 662, 661, 651), (662, 672, 671, 661), (672, 682, 681, 671), (682, 692, 691, 681), (692, 230, 231, 691), (363, 623, 622, 256), (623, 633, 632, 622), (633, 643, 642, 632), (643, 653, 652, 642), (653, 663, 662, 652), (663, 673, 672, 662), (673, 683, 682, 672), (683, 693, 692, 682), (693, 286, 230, 692), (356, 349, 623, 363), (349, 344, 633, 623), (344, 335, 643, 633), (335, 328, 653, 643), (328, 321, 663, 653), (321, 314, 673, 663), (314, 307, 683, 673), (307, 300, 693, 683), (300, 293, 286, 693), (527, 526, 696, 697), (574, 702, 701, 567), (567, 701, 700, 560), (560, 700, 699, 555), (590, 703, 704, 596), (595, 698, 697, 594), (592, 695, 694, 591), (591, 694, 703, 590), (383, 201, 556, 555), (416, 275, 698, 595), (275, 272, 532, 698), (146, 148, 442, 448), (555, 699, 383), (200, 383, 699, 554)])
me_plane_003.polygons.foreach_set('use_smooth', [True] * 715)
_uv = me_plane_003.uv_layers.new(name='UVMap')
_uv.uv.foreach_set('vector', [0.8998, 0.1806, 0.9153, 0.1647, 0.929, 0.2238, 0.9061, 0.2179, 0.9153, 0.1647, 0.8998, 0.1806, 0.8805, 0.1636, 0.8824, 0.1428, 0.3395, 0.6166, 0.3445, 0.5747, 0.3652, 0.575, 0.365, 0.6238, 0.8429, 0.26, 0.8557, 0.3206, 0.8376, 0.3463, 0.8376, 0.2681, 0.8556, 0.1662, 0.8516, 0.1492, 0.8824, 0.1428, 0.8805, 0.1636, 0.8492, 0.8121, 0.8161, 0.8322, 0.8107, 0.8162, 0.8367, 0.8061, 0.8574, 0.2074, 0.8272, 0.1938, 0.8258, 0.1849, 0.8436, 0.184, 0.9061, 0.2179, 0.8831, 0.2123, 0.8702, 0.1871, 0.8998, 0.1806, 0.8998, 0.1806, 0.8702, 0.1871, 0.8556, 0.1662, 0.8805, 0.1636, 0.8367, 0.8061, 0.8272, 0.7925, 0.8468, 0.7855, 0.8559, 0.7988, 0.7324, 0.1875, 0.7261, 0.1841, 0.7266, 0.1702, 0.7202, 0.1626, 0.7194, 0.1474, 0.734, 0.1672, 0.7608, 0.2087, 0.7641, 0.1843, 0.7786, 0.2011, 0.7766, 0.2223, 0.7169, 0.8528, 0.7241, 0.821, 0.736, 0.8203, 0.7346, 0.86, 0.3476, 0.7458, 0.3591, 0.7979, 0.3395, 0.8082, 0.3395, 0.7501, 0.3458, 0.8414, 0.3395, 0.8082, 0.3591, 0.7979, 0.3581, 0.8357, 0.9174, 0.2369, 0.8919, 0.2299, 0.8831, 0.2123, 0.9061, 0.2179, 0.1533, 0.8122, 0.1533, 0.7848, 0.1686, 0.7829, 0.1605, 0.8111, 0.7731, 0.5238, 0.7814, 0.5176, 0.7895, 0.5219, 0.7863, 0.5281, 0.8867, 0.7705, 0.8861, 0.7804, 0.8468, 0.7855, 0.8455, 0.7767, 0.7994, 0.2243, 0.7979, 0.2032, 0.8446, 0.2142, 0.8441, 0.2326, 0.135, 0.8067, 0.135, 0.784, 0.1533, 0.7829, 0.1465, 0.8074, 0.8884, 0.2411, 0.8676, 0.2357, 0.8672, 0.2243, 0.8919, 0.2299, 0.3428, 0.87, 0.3458, 0.8414, 0.3581, 0.8357, 0.3578, 0.8673, 0.8556, 0.1662, 0.8702, 0.1871, 0.8436, 0.184, 0.8279, 0.1679, 0.8831, 0.2123, 0.8574, 0.2074, 0.8436, 0.184, 0.8702, 0.1871, 0.8621, 0.8081, 0.8492, 0.8121, 0.8367, 0.8061, 0.8559, 0.7988, 0.9098, 0.2482, 0.8884, 0.2411, 0.8919, 0.2299, 0.9174, 0.2369, 0.1062, 0.815, 0.1062, 0.7829, 0.1174, 0.7889, 0.1222, 0.8148, 0.769, 0.5021, 0.7768, 0.5023, 0.7814, 0.5176, 0.7731, 0.5238, 0.8407, 0.2419, 0.8441, 0.2326, 0.8676, 0.2357, 0.8612, 0.2491, 0.8732, 0.2544, 0.8612, 0.2491, 0.8676, 0.2357, 0.8884, 0.2411, 0.8825, 0.26, 0.8732, 0.2544, 0.8884, 0.2411, 0.9098, 0.2482, 0.7404, 0.9671, 0.7218, 1.0, 0.7046, 0.9873, 0.7204, 0.9591, 0.741, 0.9418, 0.7404, 0.9671, 0.7204, 0.9591, 0.7239, 0.9328, 0.7419, 0.9295, 0.741, 0.9418, 0.7239, 0.9328, 0.7264, 0.9211, 0.7426, 0.9146, 0.7419, 0.9295, 0.7264, 0.9211, 0.7253, 0.9047, 0.7483, 0.8873, 0.7426, 0.9146, 0.7253, 0.9047, 0.7346, 0.86, 0.7859, 0.2311, 0.7841, 0.2229, 0.7994, 0.2243, 0.7901, 0.2391, 0.9012, 0.7291, 0.9089, 0.7491, 0.8906, 0.7531, 0.8889, 0.7316, 0.9109, 0.7647, 0.9083, 0.7782, 0.8861, 0.7804, 0.8867, 0.7705, 0.9109, 0.7647, 0.8867, 0.7705, 0.8906, 0.7531, 0.9089, 0.7491, 0.759, 0.7912, 0.7717, 0.8069, 0.7685, 0.8134, 0.742, 0.7959, 0.742, 0.7959, 0.7685, 0.8134, 0.7618, 0.8256, 0.736, 0.8203, 0.7901, 0.2391, 0.7994, 0.2243, 0.8441, 0.2326, 0.8407, 0.2419, 0.9218, 0.7629, 0.9109, 0.7647, 0.9089, 0.7491, 0.918, 0.7469, 0.7641, 0.1843, 0.7628, 0.1622, 0.7757, 0.1736, 0.776, 0.1859, 0.9078, 0.7277, 0.918, 0.7469, 0.9089, 0.7491, 0.9012, 0.7291, 0.7763, 0.242, 0.7766, 0.2223, 0.7841, 0.2229, 0.7859, 0.2311, 0.1686, 0.7829, 0.1812, 0.7829, 0.1789, 0.7958, 0.1693, 0.7912, 0.7385, 0.739, 0.7542, 0.7549, 0.7556, 0.7693, 0.7374, 0.7659, 0.7083, 0.209, 0.7169, 0.2083, 0.7246, 0.2201, 0.7122, 0.2196, 0.7362, 0.2207, 0.7553, 0.2427, 0.7352, 0.2363, 0.7246, 0.2201, 0.6974, 0.2205, 0.7122, 0.2196, 0.7223, 0.2322, 0.7002, 0.2314, 0.5977, 0.4008, 0.6084, 0.399, 0.613, 0.4144, 0.6013, 0.4129, 0.7083, 0.209, 0.7122, 0.2196, 0.6974, 0.2205, 0.6968, 0.2005, 0.5827, 0.4318, 0.5776, 0.4, 0.5977, 0.4008, 0.6013, 0.4129, 0.7193, 0.1793, 0.7083, 0.209, 0.6968, 0.2005, 0.7076, 0.1672, 0.5442, 0.4039, 0.5437, 0.3841, 0.5776, 0.4, 0.5827, 0.4318, 0.7199, 0.7905, 0.7227, 0.7616, 0.7374, 0.7659, 0.742, 0.7959, 0.7241, 0.821, 0.7199, 0.7905, 0.742, 0.7959, 0.736, 0.8203, 0.7241, 0.821, 0.7169, 0.8528, 0.6801, 0.8485, 0.6724, 0.8203, 0.7075, 0.8921, 0.7169, 0.8528, 0.7346, 0.86, 0.7253, 0.9047, 0.708, 0.9128, 0.7075, 0.8921, 0.7253, 0.9047, 0.7264, 0.9211, 0.6981, 0.924, 0.708, 0.9128, 0.7264, 0.9211, 0.7239, 0.9328, 0.6907, 0.9496, 0.6981, 0.924, 0.7239, 0.9328, 0.7204, 0.9591, 0.6932, 0.9803, 0.6907, 0.9496, 0.7204, 0.9591, 0.7046, 0.9873, 0.683, 0.8701, 0.6801, 0.8485, 0.7169, 0.8528, 0.7075, 0.8921, 0.9528, 0.437, 0.9253, 0.4481, 0.9361, 0.4308, 0.9522, 0.4293, 0.7199, 0.7905, 0.7241, 0.821, 0.6724, 0.8203, 0.6688, 0.8035, 0.7199, 0.7905, 0.6688, 0.8035, 0.6657, 0.7824, 0.6929, 0.7722, 0.7275, 0.7425, 0.7227, 0.7616, 0.7098, 0.7586, 0.7199, 0.7339, 0.7199, 0.7339, 0.7098, 0.7586, 0.6788, 0.7489, 0.6906, 0.7277, 0.8741, 0.4172, 0.9158, 0.4303, 0.9052, 0.4537, 0.8751, 0.4604, 0.8607, 0.4235, 0.8741, 0.4172, 0.8751, 0.4604, 0.8557, 0.4558, 0.8417, 0.4284, 0.8607, 0.4235, 0.8557, 0.4558, 0.8502, 0.456, 0.8202, 0.4372, 0.8417, 0.4284, 0.8502, 0.456, 0.8316, 0.4651, 0.7887, 0.4485, 0.8202, 0.4372, 0.8316, 0.4651, 0.8039, 0.4736, 0.9253, 0.4481, 0.9052, 0.4537, 0.9158, 0.4303, 0.9361, 0.4308, 0.8807, 0.7907, 0.8559, 0.7988, 0.8468, 0.7855, 0.8861, 0.7804, 0.9681, 0.4253, 0.9528, 0.437, 0.9522, 0.4293, 0.9618, 0.4245, 0.6469, 0.8083, 0.6529, 0.7973, 0.6688, 0.8035, 0.6662, 0.8117, 0.9583, 0.7778, 0.9711, 0.7769, 0.9793, 0.788, 0.969, 0.7953, 0.8134, 0.3798, 0.7996, 0.3636, 0.7996, 0.3314, 0.8141, 0.3416, 0.7628, 0.1622, 0.7641, 0.1843, 0.7461, 0.1737, 0.7392, 0.1543, 0.734, 0.1672, 0.7194, 0.1474, 0.7392, 0.1543, 0.7461, 0.1737, 0.7608, 0.2087, 0.7766, 0.2223, 0.7763, 0.242, 0.7553, 0.2427, 0.7461, 0.1737, 0.7641, 0.1843, 0.7608, 0.2087, 0.745, 0.1956, 0.5085, 0.4034, 0.5083, 0.3875, 0.5258, 0.3827, 0.5238, 0.3953, 0.7194, 0.1474, 0.7202, 0.1626, 0.7074, 0.1492, 0.7024, 0.1314, 0.7233, 0.2078, 0.7169, 0.2083, 0.7261, 0.1841, 0.7324, 0.1875, 0.734, 0.1672, 0.7461, 0.1737, 0.745, 0.1956, 0.7324, 0.1875, 0.7324, 0.1875, 0.745, 0.1956, 0.7362, 0.2207, 0.7233, 0.2078, 0.7362, 0.2207, 0.745, 0.1956, 0.7608, 0.2087, 0.7553, 0.2427, 0.7202, 0.1626, 0.7266, 0.1702, 0.7261, 0.1841, 0.7193, 0.1793, 0.7246, 0.2201, 0.7352, 0.2363, 0.7223, 0.2322, 0.7122, 0.2196, 0.7374, 0.7659, 0.7227, 0.7616, 0.7275, 0.7425, 0.7385, 0.739, 0.5238, 0.3953, 0.5258, 0.3827, 0.5437, 0.3841, 0.5442, 0.4039, 0.7074, 0.1492, 0.7202, 0.1626, 0.7193, 0.1793, 0.7076, 0.1672, 0.6788, 0.7489, 0.7098, 0.7586, 0.6929, 0.7722, 0.6657, 0.7824, 0.7374, 0.7659, 0.7556, 0.7693, 0.759, 0.7912, 0.742, 0.7959, 0.7098, 0.7586, 0.7227, 0.7616, 0.7199, 0.7905, 0.6929, 0.7722, 0.7261, 0.1841, 0.7169, 0.2083, 0.7083, 0.209, 0.7193, 0.1793, 0.7246, 0.2201, 0.7169, 0.2083, 0.7233, 0.2078, 0.7362, 0.2207, 0.6589, 0.75, 0.6563, 0.7309, 0.6906, 0.7277, 0.6788, 0.7489, 0.6657, 0.7824, 0.6688, 0.8035, 0.6529, 0.7973, 0.6558, 0.7821, 0.6657, 0.7824, 0.6589, 0.75, 0.6788, 0.7489, 0.6479, 0.7531, 0.6589, 0.75, 0.6657, 0.7824, 0.6558, 0.7821, 0.6563, 0.7309, 0.6589, 0.75, 0.6479, 0.7531, 0.6397, 0.7355, 0.969, 0.7953, 0.9793, 0.788, 0.985, 0.7945, 0.9779, 0.8109, 0.9308, 0.8003, 0.9588, 0.8026, 0.972, 0.8264, 0.9314, 0.828, 0.9539, 0.7489, 0.9675, 0.7476, 0.9711, 0.7769, 0.9583, 0.7778, 0.9562, 0.7305, 0.9539, 0.7489, 0.9403, 0.75, 0.9465, 0.7353, 0.9309, 0.7473, 0.9403, 0.75, 0.943, 0.78, 0.9218, 0.7822, 0.6203, 0.5284, 0.632, 0.5322, 0.6397, 0.5495, 0.6162, 0.5382, 0.8559, 0.7988, 0.8807, 0.7907, 0.8876, 0.7946, 0.8621, 0.8081, 0.6621, 0.8329, 0.6439, 0.8269, 0.6469, 0.8083, 0.6662, 0.8117, 0.7346, 0.86, 0.736, 0.8203, 0.7618, 0.8256, 0.7483, 0.8873, 0.6601, 0.8538, 0.6397, 0.8452, 0.6439, 0.8269, 0.6621, 0.8329, 0.9695, 0.7277, 0.9675, 0.7476, 0.9539, 0.7489, 0.9562, 0.7305, 0.9403, 0.75, 0.9539, 0.7489, 0.9583, 0.7778, 0.943, 0.78, 0.9588, 0.8026, 0.969, 0.7953, 0.9779, 0.8109, 0.972, 0.8264, 0.943, 0.78, 0.9583, 0.7778, 0.969, 0.7953, 0.9588, 0.8026, 0.9361, 0.4308, 0.944, 0.4202, 0.9618, 0.4245, 0.9522, 0.4293, 0.9158, 0.4303, 0.9256, 0.4166, 0.944, 0.4202, 0.9361, 0.4308, 0.6046, 0.5542, 0.6328, 0.5692, 0.618, 0.6018, 0.5834, 0.578, 0.538, 0.03033, 0.5212, 0.00826, 0.5405, 4.072e-09, 0.5591, 0.02777, 0.5394, 0.05627, 0.538, 0.03033, 0.5591, 0.02777, 0.5556, 0.05616, 0.5481, 0.08177, 0.5394, 0.05627, 0.5556, 0.05616, 0.5683, 0.08159, 0.8645, 0.3923, 0.9256, 0.4166, 0.9158, 0.4303, 0.8741, 0.4172, 0.08937, 0.8424, 0.07356, 0.8368, 0.07001, 0.7901, 0.08937, 0.7829, 0.9314, 0.828, 0.972, 0.8264, 0.9392, 0.8983, 0.9218, 0.8968, 0.7411, 0.3808, 0.7431, 0.3634, 0.7776, 0.3382, 0.7776, 0.3822, 0.8442, 0.3927, 0.8645, 0.3923, 0.8741, 0.4172, 0.8607, 0.4235, 0.8243, 0.399, 0.8442, 0.3927, 0.8607, 0.4235, 0.8417, 0.4284, 0.7977, 0.4063, 0.8243, 0.399, 0.8417, 0.4284, 0.8202, 0.4372, 0.7677, 0.4159, 0.7977, 0.4063, 0.8202, 0.4372, 0.7887, 0.4485, 0.6419, 0.1114, 0.6557, 0.1101, 0.664, 0.1296, 0.6502, 0.134, 0.9218, 0.8968, 0.9392, 0.8983, 0.9414, 0.9208, 0.9251, 0.9208, 0.5112, 0.0782, 0.5481, 0.08177, 0.5801, 0.1061, 0.5265, 0.1039, 0.5112, 0.0782, 0.5111, 0.05694, 0.5394, 0.05627, 0.5481, 0.08177, 0.5111, 0.05694, 0.5068, 0.04081, 0.538, 0.03033, 0.5394, 0.05627, 0.5068, 0.04081, 0.4895, 0.02527, 0.5212, 0.00826, 0.538, 0.03033, 0.6162, 0.5382, 0.6397, 0.5495, 0.6328, 0.5692, 0.6046, 0.5542, 0.5839, 0.1265, 0.5801, 0.1061, 0.6337, 0.1131, 0.6429, 0.1373, 0.6562, 0.1612, 0.6502, 0.134, 0.664, 0.1296, 0.6677, 0.1535, 0.6613, 0.1907, 0.6562, 0.1612, 0.6677, 0.1535, 0.6755, 0.1828, 0.675, 0.2192, 0.6613, 0.1907, 0.6755, 0.1828, 0.6849, 0.2156, 0.9251, 0.9208, 0.9414, 0.9208, 0.9495, 0.9443, 0.9307, 0.9426, 0.9307, 0.9426, 0.9495, 0.9443, 0.9567, 0.9692, 0.9386, 0.9653, 0.6554, 0.2187, 0.6504, 0.1915, 0.6613, 0.1907, 0.675, 0.2192, 0.5827, 0.1514, 0.5839, 0.1265, 0.6429, 0.1373, 0.6476, 0.1628, 0.5876, 0.1801, 0.5827, 0.1514, 0.6476, 0.1628, 0.6504, 0.1915, 0.5893, 0.2097, 0.5876, 0.1801, 0.6504, 0.1915, 0.6554, 0.2187, 0.5265, 0.1039, 0.5801, 0.1061, 0.5839, 0.1265, 0.5028, 0.1265, 0.5173, 0.1575, 0.5028, 0.1265, 0.5839, 0.1265, 0.5827, 0.1514, 0.5207, 0.1832, 0.5173, 0.1575, 0.5827, 0.1514, 0.5876, 0.1801, 0.5275, 0.2025, 0.5207, 0.1832, 0.5876, 0.1801, 0.5893, 0.2097, 0.5898, 0.2221, 0.6529, 0.2337, 0.6509, 0.2487, 0.5907, 0.2344, 0.5213, 0.2174, 0.5898, 0.2221, 0.5907, 0.2344, 0.5284, 0.235, 0.5907, 0.2344, 0.6509, 0.2487, 0.6205, 0.2769, 0.5949, 0.2624, 0.7433, 0.3133, 0.7411, 0.26, 0.778, 0.2625, 0.778, 0.2985, 0.6402, 0.298, 0.6205, 0.2769, 0.6509, 0.2487, 0.6712, 0.2841, 0.6365, 0.3142, 0.6402, 0.298, 0.6712, 0.2841, 0.6599, 0.3048, 0.01413, 0.6386, 1.566e-08, 0.6129, 0.01966, 0.6034, 0.02556, 0.62, 0.6069, 0.3118, 0.6338, 0.3333, 0.6293, 0.3535, 0.5967, 0.3377, 0.579, 0.3043, 0.6069, 0.3118, 0.5967, 0.3377, 0.5669, 0.3336, 0.5453, 0.2963, 0.579, 0.3043, 0.5669, 0.3336, 0.5374, 0.3292, 0.5842, 0.3714, 0.5967, 0.3377, 0.6293, 0.3535, 0.6096, 0.3751, 0.01552, 0.6797, 0.01252, 0.6585, 0.03673, 0.6608, 0.03947, 0.681, 0.02355, 0.7026, 0.01552, 0.6797, 0.03947, 0.681, 0.04369, 0.7026, 0.5042, 0.2717, 0.506, 0.2517, 0.5448, 0.2503, 0.5437, 0.2734, 0.4953, 0.3706, 0.4977, 0.3361, 0.5374, 0.3292, 0.5275, 0.369, 0.7433, 0.3133, 0.778, 0.2985, 0.7578, 0.3382, 0.3652, 0.575, 0.3445, 0.5747, 0.351, 0.5411, 0.3685, 0.5323, 0.3671, 0.4894, 0.3685, 0.5323, 0.351, 0.5411, 0.3479, 0.4964, 0.3599, 0.4729, 0.3671, 0.4894, 0.3479, 0.4964, 0.3474, 0.4781, 0.3446, 0.4429, 0.3599, 0.4729, 0.3474, 0.4781, 0.3395, 0.4494, 0.9185, 0.7869, 0.8884, 0.8052, 0.8876, 0.7946, 0.9083, 0.7782, 0.9083, 0.7782, 0.8876, 0.7946, 0.8807, 0.7907, 0.8861, 0.7804, 0.8884, 0.8052, 0.9185, 0.7869, 0.9011, 0.8291, 0.8853, 0.8212, 0.8565, 0.8214, 0.8884, 0.8052, 0.8853, 0.8212, 0.8646, 0.8307, 0.8738, 0.8454, 0.8646, 0.8307, 0.8853, 0.8212, 0.9011, 0.8291, 0.8399, 0.8295, 0.8565, 0.8214, 0.8646, 0.8307, 0.8498, 0.8381, 0.8529, 0.8461, 0.8498, 0.8381, 0.8646, 0.8307, 0.8738, 0.8454, 0.8091, 0.8505, 0.8399, 0.8295, 0.8498, 0.8381, 0.813, 0.8587, 0.8196, 0.8655, 0.813, 0.8587, 0.8498, 0.8381, 0.8529, 0.8461, 0.8818, 0.5816, 0.9128, 0.5645, 0.9194, 0.5714, 0.8855, 0.5924, 0.8881, 0.6044, 0.8855, 0.5924, 0.9194, 0.5714, 0.9221, 0.5793, 0.8411, 0.5779, 0.8818, 0.5816, 0.8855, 0.5924, 0.8378, 0.5989, 0.8377, 0.6206, 0.8378, 0.5989, 0.8855, 0.5924, 0.8881, 0.6044, 0.08937, 0.7829, 0.1062, 0.7937, 0.1017, 0.8124, 0.08937, 0.8157, 0.8213, 0.6209, 0.8227, 0.631, 0.7901, 0.6546, 0.7929, 0.6398, 0.7757, 0.6628, 0.7805, 0.6438, 0.7929, 0.6398, 0.7901, 0.6546, 0.7501, 0.6876, 0.7453, 0.6672, 0.7805, 0.6438, 0.7757, 0.6628, 0.7253, 0.705, 0.7047, 0.6738, 0.7453, 0.6672, 0.7501, 0.6876, 0.2795, 0.594, 0.2502, 0.5953, 0.2663, 0.5844, 0.3104, 0.561, 0.2558, 0.6089, 0.2341, 0.6037, 0.2502, 0.5953, 0.2795, 0.594, 0.8411, 0.5779, 0.8378, 0.5989, 0.7917, 0.5968, 0.8063, 0.5698, 0.7863, 0.5281, 0.8411, 0.5779, 0.8063, 0.5698, 0.7757, 0.5489, 0.7731, 0.5238, 0.7863, 0.5281, 0.7757, 0.5489, 0.7563, 0.5363, 0.769, 0.5021, 0.7731, 0.5238, 0.7563, 0.5363, 0.7375, 0.5223, 0.769, 0.5021, 0.7375, 0.5223, 0.7173, 0.5123, 0.7256, 0.4781, 0.777, 0.4825, 0.7942, 0.4873, 0.7768, 0.5023, 0.769, 0.5021, 0.7586, 0.4777, 0.777, 0.4825, 0.769, 0.5021, 0.7256, 0.4781, 0.8039, 0.4736, 0.7942, 0.4873, 0.777, 0.4825, 0.7832, 0.4711, 0.7887, 0.4485, 0.8039, 0.4736, 0.7832, 0.4711, 0.7765, 0.4484, 0.7677, 0.4159, 0.7887, 0.4485, 0.7765, 0.4484, 0.7592, 0.4191, 0.7694, 0.3992, 0.7677, 0.4159, 0.7592, 0.4191, 0.762, 0.4001, 0.764, 0.4663, 0.7832, 0.4711, 0.777, 0.4825, 0.7586, 0.4777, 0.7765, 0.4484, 0.7832, 0.4711, 0.764, 0.4663, 0.7585, 0.4449, 0.8141, 0.372, 0.8141, 0.3313, 0.826, 0.3356, 0.8208, 0.375, 0.762, 0.4001, 0.7592, 0.4191, 0.748, 0.4171, 0.7434, 0.3951, 0.5275, 0.2025, 0.5893, 0.2097, 0.5898, 0.2221, 0.5213, 0.2174, 0.5893, 0.2097, 0.6554, 0.2187, 0.6529, 0.2337, 0.5898, 0.2221, 0.6554, 0.2187, 0.675, 0.2192, 0.6788, 0.2258, 0.6529, 0.2337, 0.7211, 0.3418, 0.7211, 0.3751, 0.6968, 0.3523, 0.7036, 0.3417, 0.6509, 0.2487, 0.6529, 0.2337, 0.6968, 0.2399, 0.6958, 0.2608, 0.6712, 0.2841, 0.6509, 0.2487, 0.6958, 0.2608, 0.6925, 0.2871, 0.6599, 0.3048, 0.6712, 0.2841, 0.6925, 0.2871, 0.6873, 0.3083, 0.6306, 0.3787, 0.6396, 0.3608, 0.6715, 0.3674, 0.6525, 0.3827, 0.7253, 0.705, 0.7501, 0.6876, 0.7663, 0.7048, 0.7377, 0.7171, 0.7377, 0.7171, 0.7663, 0.7048, 0.7729, 0.7239, 0.7485, 0.7277, 0.8015, 0.6867, 0.7663, 0.7048, 0.7501, 0.6876, 0.7757, 0.6628, 0.7729, 0.7239, 0.7663, 0.7048, 0.8015, 0.6867, 0.7994, 0.7207, 0.8248, 0.661, 0.8015, 0.6867, 0.7757, 0.6628, 0.7901, 0.6546, 0.8582, 0.666, 0.8401, 0.6888, 0.8015, 0.6867, 0.8248, 0.661, 0.8401, 0.6888, 0.8582, 0.666, 0.8944, 0.6775, 0.8721, 0.697, 0.7994, 0.7207, 0.8015, 0.6867, 0.8401, 0.6888, 0.822, 0.7216, 0.8407, 0.7277, 0.822, 0.7216, 0.8401, 0.6888, 0.8721, 0.697, 0.1111, 0.3028, 0.1335, 0.2853, 0.1562, 0.288, 0.1372, 0.3102, 0.1608, 0.415, 0.1335, 0.4076, 0.1213, 0.3727, 0.1502, 0.3717, 0.07896, 0.3279, 0.1111, 0.3028, 0.1372, 0.3102, 0.1213, 0.3727, 0.1372, 0.3102, 0.1562, 0.288, 0.1723, 0.2907, 0.1608, 0.3197, 0.2795, 0.594, 0.3104, 0.561, 0.3276, 0.5582, 0.2996, 0.6009, 0.2558, 0.6089, 0.2795, 0.594, 0.2996, 0.6009, 0.2734, 0.6173, 0.3122, 0.6094, 0.2996, 0.6009, 0.3276, 0.5582, 0.3395, 0.5683, 0.2734, 0.6173, 0.2996, 0.6009, 0.3122, 0.6094, 0.2869, 0.6297, 0.8095, 0.3207, 0.7869, 0.3044, 0.778, 0.26, 0.8095, 0.2682, 0.7454, 0.6236, 0.7689, 0.6085, 0.8213, 0.6209, 0.7929, 0.6398, 0.07001, 0.8565, 0.04787, 0.8256, 0.06745, 0.7829, 0.07001, 0.7958, 0.6878, 0.646, 0.7148, 0.6373, 0.7805, 0.6438, 0.7453, 0.6672, 0.6709, 0.6464, 0.6878, 0.646, 0.7453, 0.6672, 0.7047, 0.6738, 0.2197, 0.5924, 0.2259, 0.5865, 0.2663, 0.5844, 0.2502, 0.5953, 0.2107, 0.594, 0.2197, 0.5924, 0.2502, 0.5953, 0.2341, 0.6037, 0.8063, 0.5698, 0.7917, 0.5968, 0.7689, 0.6085, 0.7745, 0.565, 0.7396, 0.5677, 0.7745, 0.565, 0.7689, 0.6085, 0.7454, 0.6236, 0.7059, 0.5791, 0.7396, 0.5677, 0.7454, 0.6236, 0.7148, 0.6373, 0.6711, 0.598, 0.7059, 0.5791, 0.7148, 0.6373, 0.6878, 0.646, 0.6535, 0.6118, 0.6711, 0.598, 0.6878, 0.646, 0.6709, 0.6464, 0.1914, 0.5802, 0.1897, 0.5721, 0.2259, 0.5865, 0.2197, 0.5924, 0.1927, 0.584, 0.1914, 0.5802, 0.2197, 0.5924, 0.2107, 0.594, 0.7991, 0.3436, 0.7996, 0.3798, 0.778, 0.3728, 0.7836, 0.3498, 0.7278, 0.3031, 0.7257, 0.2634, 0.7411, 0.26, 0.7411, 0.2991, 0.6907, 0.5632, 0.7248, 0.555, 0.7396, 0.5677, 0.7059, 0.5791, 0.661, 0.5712, 0.6907, 0.5632, 0.7059, 0.5791, 0.6711, 0.598, 0.6434, 0.5867, 0.661, 0.5712, 0.6711, 0.598, 0.6535, 0.6118, 0.1713, 0.5689, 0.1664, 0.5538, 0.1897, 0.5721, 0.1914, 0.5802, 0.1793, 0.579, 0.1713, 0.5689, 0.1914, 0.5802, 0.1927, 0.584, 0.7996, 0.3207, 0.7991, 0.3436, 0.7836, 0.3498, 0.7887, 0.3239, 0.71, 0.3071, 0.7101, 0.267, 0.7257, 0.2634, 0.7278, 0.3031, 0.7106, 0.3412, 0.71, 0.3071, 0.7278, 0.3031, 0.7249, 0.3417, 0.1526, 0.5036, 0.163, 0.4836, 0.176, 0.5057, 0.1656, 0.528, 0.1487, 0.537, 0.1526, 0.5036, 0.1656, 0.528, 0.1664, 0.5538, 0.1533, 0.5594, 0.1487, 0.537, 0.1664, 0.5538, 0.1713, 0.5689, 0.1626, 0.5737, 0.1533, 0.5594, 0.1713, 0.5689, 0.1793, 0.579, 0.7375, 0.5223, 0.7563, 0.5363, 0.7431, 0.5389, 0.7256, 0.527, 0.699, 0.3131, 0.6968, 0.2743, 0.7101, 0.267, 0.71, 0.3071, 0.1222, 0.8224, 0.1222, 0.7952, 0.1349, 0.7829, 0.135, 0.8124, 0.1421, 0.4905, 0.1507, 0.4725, 0.163, 0.4836, 0.1526, 0.5036, 0.1328, 0.5224, 0.1421, 0.4905, 0.1526, 0.5036, 0.1487, 0.537, 0.1361, 0.5523, 0.1328, 0.5224, 0.1487, 0.537, 0.1533, 0.5594, 0.145, 0.57, 0.1361, 0.5523, 0.1533, 0.5594, 0.1626, 0.5737, 0.7173, 0.5123, 0.7375, 0.5223, 0.7256, 0.527, 0.7047, 0.5165, 0.6787, 0.522, 0.7047, 0.5165, 0.7256, 0.527, 0.6931, 0.5329, 0.1383, 0.4634, 0.1481, 0.4429, 0.1616, 0.4535, 0.1507, 0.4725, 0.1295, 0.4801, 0.1383, 0.4634, 0.1507, 0.4725, 0.1421, 0.4905, 0.1171, 0.5113, 0.1295, 0.4801, 0.1421, 0.4905, 0.1328, 0.5224, 0.1192, 0.5495, 0.1171, 0.5113, 0.1328, 0.5224, 0.1361, 0.5523, 0.1271, 0.5688, 0.1192, 0.5495, 0.1361, 0.5523, 0.145, 0.57, 0.7256, 0.4781, 0.7173, 0.5123, 0.7047, 0.5165, 0.7133, 0.4812, 0.6903, 0.4883, 0.7133, 0.4812, 0.7047, 0.5165, 0.6787, 0.522, 0.6666, 0.4954, 0.6903, 0.4883, 0.6787, 0.522, 0.6544, 0.5277, 0.6486, 0.5029, 0.6666, 0.4954, 0.6544, 0.5277, 0.6397, 0.5295, 0.01767, 0.9493, 0.03024, 0.9145, 0.04787, 0.9166, 0.03455, 0.9477, 0.1035, 0.5558, 0.1005, 0.5315, 0.1171, 0.5113, 0.1192, 0.5495, 0.1098, 0.571, 0.1035, 0.5558, 0.1192, 0.5495, 0.1271, 0.5688, 0.0194, 0.7829, 0.04697, 0.8033, 0.04787, 0.8182, 0.01395, 0.8029, 0.009668, 0.844, 0.01395, 0.8029, 0.04787, 0.8182, 0.03984, 0.8538, 0.004873, 0.8743, 0.009668, 0.844, 0.03984, 0.8538, 0.03641, 0.8866, 1.529e-08, 0.9043, 0.004873, 0.8743, 0.03641, 0.8866, 0.03024, 0.9145, 0.0004345, 0.9469, 1.529e-08, 0.9043, 0.03024, 0.9145, 0.01767, 0.9493, 0.08979, 0.5636, 0.09085, 0.548, 0.1005, 0.5315, 0.1035, 0.5558, 0.09355, 0.5743, 0.08979, 0.5636, 0.1035, 0.5558, 0.1098, 0.571, 0.764, 0.4663, 0.7586, 0.4777, 0.7458, 0.479, 0.7474, 0.4678, 0.7585, 0.4449, 0.764, 0.4663, 0.7474, 0.4678, 0.7432, 0.45, 0.7181, 0.476, 0.7474, 0.4678, 0.7458, 0.479, 0.716, 0.4863, 0.1033, 0.4561, 0.1238, 0.4484, 0.1105, 0.4838, 0.09396, 0.4867, 0.698, 0.4798, 0.7181, 0.476, 0.716, 0.4863, 0.695, 0.4917, 0.6769, 0.4852, 0.698, 0.4798, 0.695, 0.4917, 0.6746, 0.499, 0.6464, 0.4934, 0.6769, 0.4852, 0.6746, 0.499, 0.6407, 0.5064, 0.07658, 0.5704, 0.07862, 0.5571, 0.09085, 0.548, 0.08979, 0.5636, 0.07896, 0.5797, 0.07658, 0.5704, 0.08979, 0.5636, 0.09355, 0.5743, 0.09396, 0.4867, 0.1105, 0.4838, 0.09983, 0.5071, 0.08529, 0.5097, 0.07663, 0.5342, 0.08529, 0.5097, 0.09983, 0.5071, 0.0903, 0.5305, 0.6475, 0.4801, 0.6761, 0.4721, 0.6769, 0.4852, 0.6464, 0.4934, 0.06408, 0.5767, 0.06468, 0.5641, 0.07862, 0.5571, 0.07658, 0.5704, 0.06637, 0.5849, 0.06408, 0.5767, 0.07658, 0.5704, 0.07896, 0.5797, 0.748, 0.4171, 0.7585, 0.4449, 0.7432, 0.45, 0.7341, 0.4213, 0.06098, 0.4968, 0.06835, 0.4721, 0.1033, 0.4561, 0.09396, 0.4867, 0.05678, 0.5206, 0.06098, 0.4968, 0.09396, 0.4867, 0.08529, 0.5097, 0.05099, 0.5452, 0.05678, 0.5206, 0.08529, 0.5097, 0.07663, 0.5342, 0.04875, 0.5706, 0.05099, 0.5452, 0.07663, 0.5342, 0.06468, 0.5641, 0.05258, 0.5826, 0.04875, 0.5706, 0.06468, 0.5641, 0.06408, 0.5767, 0.05731, 0.5879, 0.05258, 0.5826, 0.06408, 0.5767, 0.06637, 0.5849, 0.7434, 0.3951, 0.748, 0.4171, 0.7341, 0.4213, 0.7285, 0.4032, 0.04463, 0.5035, 0.04654, 0.4817, 0.06835, 0.4721, 0.06098, 0.4968, 0.0429, 0.5266, 0.04463, 0.5035, 0.06098, 0.4968, 0.05678, 0.5206, 0.03804, 0.5505, 0.0429, 0.5266, 0.05678, 0.5206, 0.05099, 0.5452, 0.03609, 0.5754, 0.03804, 0.5505, 0.05099, 0.5452, 0.04875, 0.5706, 0.04339, 0.5902, 0.03609, 0.5754, 0.04875, 0.5706, 0.05258, 0.5826, 0.05343, 0.5958, 0.04339, 0.5902, 0.05258, 0.5826, 0.05731, 0.5879, 0.7434, 0.3951, 0.7285, 0.4032, 0.7223, 0.3857, 0.7371, 0.3827, 0.02365, 0.4962, 0.04654, 0.4817, 0.04463, 0.5035, 0.02409, 0.5142, 0.6396, 0.3608, 0.6499, 0.3339, 0.6822, 0.3384, 0.6715, 0.3674, 0.6499, 0.3339, 0.6599, 0.3048, 0.6873, 0.3083, 0.6822, 0.3384, 0.4977, 0.3361, 0.4977, 0.2916, 0.5453, 0.2963, 0.5374, 0.3292, 0.4977, 0.2916, 0.5042, 0.2717, 0.5437, 0.2734, 0.5453, 0.2963, 0.5448, 0.2503, 0.5949, 0.2624, 0.5851, 0.2833, 0.5437, 0.2734, 0.5437, 0.2734, 0.5851, 0.2833, 0.579, 0.3043, 0.5453, 0.2963, 0.5949, 0.2624, 0.6205, 0.2769, 0.6121, 0.2951, 0.5851, 0.2833, 0.5851, 0.2833, 0.6121, 0.2951, 0.6069, 0.3118, 0.579, 0.3043, 0.6205, 0.2769, 0.6402, 0.298, 0.6365, 0.3142, 0.6121, 0.2951, 0.6121, 0.2951, 0.6365, 0.3142, 0.6338, 0.3333, 0.6069, 0.3118, 1.566e-08, 0.6129, 0.001646, 0.5969, 0.02308, 0.578, 0.01966, 0.6034, 0.6338, 0.3333, 0.6365, 0.3142, 0.6599, 0.3048, 0.6499, 0.3339, 0.0429, 0.5266, 0.02465, 0.5308, 0.02409, 0.5142, 0.04463, 0.5035, 0.03804, 0.5505, 0.02254, 0.5533, 0.02465, 0.5308, 0.0429, 0.5266, 0.02254, 0.5533, 0.03804, 0.5505, 0.03609, 0.5754, 0.02304, 0.5792, 0.04117, 0.6254, 0.02556, 0.62, 0.03395, 0.6015, 0.04778, 0.6083, 0.0535, 0.7225, 0.04318, 0.7259, 0.02355, 0.7026, 0.04369, 0.7026, 0.5374, 0.3292, 0.5669, 0.3336, 0.557, 0.3692, 0.5275, 0.369, 0.5669, 0.3336, 0.5967, 0.3377, 0.5842, 0.3714, 0.557, 0.3692, 0.03673, 0.6608, 0.01252, 0.6585, 0.01413, 0.6386, 0.03669, 0.6424, 0.03669, 0.6424, 0.01413, 0.6386, 0.02556, 0.62, 0.04117, 0.6254, 0.03395, 0.6015, 0.04339, 0.5902, 0.05343, 0.5958, 0.04778, 0.6083, 0.04339, 0.5902, 0.03395, 0.6015, 0.02304, 0.5792, 0.03609, 0.5754, 0.8383, 0.6459, 0.8248, 0.661, 0.7901, 0.6546, 0.8227, 0.631, 0.8549, 0.6372, 0.8383, 0.6459, 0.8227, 0.631, 0.8377, 0.6206, 0.9068, 0.6183, 0.8549, 0.6372, 0.8377, 0.6206, 0.8881, 0.6044, 0.9475, 0.621, 0.9068, 0.6183, 0.8881, 0.6044, 0.9221, 0.5793, 0.9729, 0.6127, 0.9475, 0.621, 0.9221, 0.5793, 0.949, 0.5574, 0.8647, 0.9012, 0.8234, 0.9175, 0.8529, 0.8461, 0.8738, 0.8454, 0.8993, 0.8703, 0.8647, 0.9012, 0.8738, 0.8454, 0.9011, 0.8291, 0.7576, 0.08717, 0.7627, 0.1264, 0.7343, 0.1195, 0.7349, 0.09311, 0.7392, 0.1543, 0.7343, 0.1195, 0.7627, 0.1264, 0.7628, 0.1622, 0.7105, 0.1069, 0.7343, 0.1195, 0.7392, 0.1543, 0.7194, 0.1474, 0.7885, 0.06783, 0.7576, 0.08717, 0.7398, 0.05458, 0.7755, 0.04195, 0.7398, 0.05458, 0.7576, 0.08717, 0.7349, 0.09311, 0.7189, 0.07624, 0.7349, 0.09311, 0.7343, 0.1195, 0.7105, 0.1069, 0.7189, 0.07624, 0.6968, 0.09652, 0.7105, 0.1069, 0.7194, 0.1474, 0.7024, 0.1314, 0.7189, 0.07624, 0.7105, 0.1069, 0.6968, 0.09652, 0.6999, 0.05659, 0.7398, 0.05458, 0.7189, 0.07624, 0.6999, 0.05659, 0.7184, 0.02378, 0.7755, 0.04195, 0.7398, 0.05458, 0.7184, 0.02378, 0.7824, 0.02684, 0.4725, 0.4351, 0.4739, 0.4152, 0.5083, 0.3875, 0.5085, 0.4034, 0.4343, 0.4382, 0.4739, 0.4152, 0.4725, 0.4351, 0.4151, 0.4784, 0.4008, 0.4369, 0.4343, 0.4382, 0.4151, 0.4784, 0.3843, 0.4488, 0.7824, 0.02684, 0.7184, 0.02378, 0.7089, 0.006792, 0.7726, -3.013e-09, 0.04409, 0.4084, 0.02814, 0.4208, 1.227e-08, 0.3777, 0.0214, 0.3635, 0.04934, 0.4429, 0.02814, 0.4208, 0.04409, 0.4084, 0.06357, 0.4373, 0.06365, 0.4006, 0.04409, 0.4084, 0.0214, 0.3635, 0.04258, 0.3467, 0.06357, 0.4373, 0.04409, 0.4084, 0.06365, 0.4006, 0.08251, 0.4336, 0.08435, 0.3967, 0.06365, 0.4006, 0.04258, 0.3467, 0.06285, 0.3355, 0.08251, 0.4336, 0.06365, 0.4006, 0.08435, 0.3967, 0.1035, 0.433, 0.1057, 0.3975, 0.08435, 0.3967, 0.06285, 0.3355, 0.07896, 0.3279, 0.1035, 0.433, 0.08435, 0.3967, 0.1057, 0.3975, 0.1245, 0.4275, 0.1335, 0.4076, 0.1057, 0.3975, 0.07896, 0.3279, 0.1213, 0.3727, 0.3177, 0.7035, 0.3388, 0.6768, 0.3395, 0.7096, 0.3205, 0.7244, 0.1335, 0.4076, 0.1608, 0.415, 0.1628, 0.4298, 0.146, 0.4276, 0.1143, 0.3093, 0.08726, 0.3266, 0.07764, 0.2973, 0.108, 0.2853, 0.8944, 0.6775, 0.8582, 0.666, 0.87, 0.6527, 0.9083, 0.6638, 0.1044, 0.2632, 0.108, 0.2853, 0.07764, 0.2973, 0.07826, 0.2746, 0.134, 0.2637, 0.108, 0.2853, 0.1044, 0.2632, 0.1365, 0.2359, 0.1074, 0.2145, 0.1044, 0.2632, 0.07826, 0.2746, 0.08028, 0.2068, 0.1365, 0.2359, 0.1044, 0.2632, 0.1074, 0.2145, 0.1345, 0.2019, 0.1144, 0.1671, 0.1074, 0.2145, 0.08028, 0.2068, 0.08893, 0.1659, 0.1085, 0.1244, 0.1144, 0.1671, 0.08893, 0.1659, 0.09009, 0.1333, 0.8626, 0.9285, 0.8149, 0.9377, 0.8234, 0.9175, 0.8647, 0.9012, 0.1345, 0.2019, 0.1074, 0.2145, 0.1144, 0.1671, 0.1314, 0.1637, 0.8151, 0.9581, 0.7717, 0.966, 0.7827, 0.9405, 0.8149, 0.9377, 0.8715, 0.96, 0.8151, 0.9581, 0.8149, 0.9377, 0.8626, 0.9285, 0.8647, 0.9012, 0.9152, 0.9132, 0.9215, 0.9273, 0.8626, 0.9285, 0.9218, 0.9549, 0.8715, 0.96, 0.8626, 0.9285, 0.9215, 0.9273, 0.1242, 0.07027, 0.07255, 0.07894, 0.03435, 0.04629, 0.08036, 0.002667, 0.1657, 0.07254, 0.1242, 0.07027, 0.08036, 0.002667, 0.1275, 0.00438, 0.1098, 0.1221, 0.07255, 0.07894, 0.1242, 0.07027, 0.1376, 0.1172, 0.1695, 0.1188, 0.1376, 0.1172, 0.1242, 0.07027, 0.1657, 0.07254, 0.1314, 0.1637, 0.1098, 0.1221, 0.1376, 0.1172, 0.1515, 0.1622, 0.1725, 0.1631, 0.1515, 0.1622, 0.1376, 0.1172, 0.1695, 0.1188, 0.1345, 0.2019, 0.1314, 0.1637, 0.1515, 0.1622, 0.1602, 0.2032, 0.1766, 0.2025, 0.1602, 0.2032, 0.1515, 0.1622, 0.1725, 0.1631, 0.1365, 0.2359, 0.1345, 0.2019, 0.1602, 0.2032, 0.1642, 0.2338, 0.134, 0.2637, 0.1365, 0.2359, 0.1642, 0.2338, 0.1644, 0.264, 0.1335, 0.2853, 0.134, 0.2637, 0.1644, 0.264, 0.1562, 0.288, 0.1794, 0.2356, 0.1642, 0.2338, 0.1602, 0.2032, 0.1766, 0.2025, 0.1644, 0.264, 0.1642, 0.2338, 0.1794, 0.2356, 0.1784, 0.2649, 0.1502, 0.3717, 0.1213, 0.3727, 0.1372, 0.3102, 0.1608, 0.3197, 0.1562, 0.288, 0.1644, 0.264, 0.1784, 0.2649, 0.1723, 0.2907, 0.5795, 0.5913, 0.5959, 0.6032, 0.5736, 0.6128, 0.5706, 0.6001, 0.575, 0.6719, 0.5729, 0.638, 0.6093, 0.626, 0.623, 0.6319, 0.43, 0.09053, 0.4258, 0.07764, 0.4818, 0.05726, 0.4837, 0.09073, 0.4318, 0.1133, 0.43, 0.09053, 0.4837, 0.09073, 0.4702, 0.1084, 0.4372, 0.1376, 0.4318, 0.1133, 0.4702, 0.1084, 0.4709, 0.1284, 0.4441, 0.1652, 0.4372, 0.1376, 0.4709, 0.1284, 0.4728, 0.145, 0.5959, 0.6032, 0.6093, 0.626, 0.5729, 0.638, 0.5736, 0.6128, 0.5653, 0.5843, 0.5795, 0.5913, 0.5706, 0.6001, 0.5572, 0.5965, 0.5409, 0.5914, 0.54, 0.581, 0.5653, 0.5843, 0.5572, 0.5965, 0.51, 0.562, 0.5407, 0.5686, 0.54, 0.581, 0.5117, 0.58, 0.4094, 0.5852, 0.4126, 0.5688, 0.4609, 0.5605, 0.4637, 0.5817, 0.564, 0.5751, 0.5653, 0.5843, 0.54, 0.581, 0.5407, 0.5686, 0.5471, 0.5566, 0.5652, 0.5698, 0.564, 0.5751, 0.5407, 0.5686, 0.2569, 0.3589, 0.2858, 0.3789, 0.275, 0.403, 0.2492, 0.3908, 0.5117, 0.58, 0.54, 0.581, 0.5409, 0.5914, 0.5236, 0.597, 0.4094, 0.5852, 0.4637, 0.5817, 0.4832, 0.6057, 0.4237, 0.6103, 0.5166, 0.5415, 0.5471, 0.5566, 0.5407, 0.5686, 0.51, 0.562, 0.1766, 0.2025, 0.1725, 0.1631, 0.2266, 0.185, 0.225, 0.2058, 0.3952, 0.5316, 0.4625, 0.5307, 0.4609, 0.5605, 0.4126, 0.5688, 0.1723, 0.2907, 0.1784, 0.2649, 0.2157, 0.2772, 0.2129, 0.3011, 0.55, 0.6106, 0.5236, 0.597, 0.5409, 0.5914, 0.5572, 0.5965, 0.538, 0.6353, 0.4832, 0.6057, 0.5236, 0.597, 0.55, 0.6106, 0.4625, 0.5307, 0.5166, 0.5415, 0.51, 0.562, 0.4609, 0.5605, 0.4637, 0.5817, 0.5117, 0.58, 0.5236, 0.597, 0.4832, 0.6057, 0.4609, 0.5605, 0.51, 0.562, 0.5117, 0.58, 0.4637, 0.5817, 0.5736, 0.6128, 0.55, 0.6106, 0.5572, 0.5965, 0.5706, 0.6001, 0.5729, 0.638, 0.538, 0.6353, 0.55, 0.6106, 0.5736, 0.6128, 0.1812, 0.4361, 0.1628, 0.4298, 0.1608, 0.415, 0.1955, 0.4106, 0.3965, 0.5648, 0.3873, 0.5337, 0.3952, 0.5316, 0.4126, 0.5688, 0.3612, 0.7734, 0.3591, 0.7458, 0.3689, 0.746, 0.3689, 0.7758, 0.4006, 0.6032, 0.3982, 0.5804, 0.4094, 0.5852, 0.4237, 0.6103, 0.5507, 0.6921, 0.538, 0.6353, 0.5729, 0.638, 0.575, 0.6719, 0.4832, 0.6057, 0.538, 0.6353, 0.5507, 0.6921, 0.5262, 0.6951, 0.4237, 0.6103, 0.4832, 0.6057, 0.5262, 0.6951, 0.5025, 0.7043, 0.4006, 0.6032, 0.4237, 0.6103, 0.5025, 0.7043, 0.417, 0.6604, 0.5569, 0.7102, 0.5507, 0.6921, 0.575, 0.6719, 0.5885, 0.6833, 0.3997, 0.1328, 0.3966, 0.1099, 0.43, 0.09053, 0.4318, 0.1133, 0.4031, 0.1601, 0.3997, 0.1328, 0.4318, 0.1133, 0.4372, 0.1376, 0.4082, 0.1897, 0.4031, 0.1601, 0.4372, 0.1376, 0.4441, 0.1652, 0.5262, 0.6951, 0.5507, 0.6921, 0.5569, 0.7102, 0.5351, 0.7172, 0.5025, 0.7043, 0.5262, 0.6951, 0.5351, 0.7172, 0.5142, 0.7285, 0.3886, 0.5993, 0.4006, 0.6032, 0.417, 0.6604, 0.3698, 0.6452, 0.3886, 0.5993, 0.3884, 0.5782, 0.3982, 0.5804, 0.4006, 0.6032, 0.3884, 0.5782, 0.3842, 0.5632, 0.3965, 0.5648, 0.3982, 0.5804, 0.3842, 0.5632, 0.3809, 0.5375, 0.3873, 0.5337, 0.3965, 0.5648, 0.4216, 0.6809, 0.417, 0.6604, 0.5025, 0.7043, 0.5142, 0.7285, 0.5446, 0.7349, 0.5351, 0.7172, 0.5569, 0.7102, 0.5634, 0.7252, 0.5521, 0.7544, 0.5446, 0.7349, 0.5634, 0.7252, 0.5742, 0.745, 0.5647, 0.7788, 0.5521, 0.7544, 0.5742, 0.745, 0.5891, 0.7669, 0.5142, 0.7285, 0.5351, 0.7172, 0.5446, 0.7349, 0.5211, 0.7468, 0.7211, 0.35, 0.741, 0.3417, 0.7403, 0.3703, 0.7211, 0.378, 0.535, 0.7834, 0.5275, 0.7646, 0.5521, 0.7544, 0.5647, 0.7788, 0.2586, 0.1745, 0.2608, 0.1496, 0.3303, 0.1802, 0.334, 0.2064, 0.2628, 0.2055, 0.2586, 0.1745, 0.334, 0.2064, 0.3347, 0.2355, 0.264, 0.236, 0.2628, 0.2055, 0.3347, 0.2355, 0.3378, 0.2633, 0.3698, 0.6452, 0.417, 0.6604, 0.4216, 0.6809, 0.3708, 0.6561, 0.2251, 0.1558, 0.2242, 0.1328, 0.2608, 0.1496, 0.2586, 0.1745, 0.2266, 0.185, 0.2251, 0.1558, 0.2586, 0.1745, 0.2628, 0.2055, 0.225, 0.2058, 0.2266, 0.185, 0.2628, 0.2055, 0.264, 0.236, 0.2633, 0.2486, 0.3341, 0.2781, 0.3312, 0.2928, 0.2641, 0.2619, 0.2244, 0.2183, 0.2633, 0.2486, 0.2641, 0.2619, 0.2237, 0.2309, 0.9816, 0.07262, 0.9816, 0.1721, 0.9382, 0.1384, 0.9422, 0.0871, 0.9797, 5.549e-08, 0.9816, 0.07262, 0.9422, 0.0871, 0.9419, 0.01897, 0.929, 0.1722, 0.9382, 0.1384, 0.9816, 0.1721, 0.9608, 0.2034, 0.34, 0.6615, 0.3395, 0.6451, 0.3659, 0.6238, 0.3659, 0.6464, 0.3451, 0.7243, 0.3399, 0.7029, 0.3607, 0.7036, 0.3618, 0.7236, 0.3042, 0.3535, 0.3252, 0.3756, 0.3184, 0.3989, 0.2858, 0.3789, 0.2747, 0.336, 0.3042, 0.3535, 0.2858, 0.3789, 0.2569, 0.3589, 0.2463, 0.3122, 0.2747, 0.336, 0.2569, 0.3589, 0.239, 0.3351, 0.275, 0.403, 0.2858, 0.3789, 0.3184, 0.3989, 0.303, 0.4162, 0.2414, 0.4227, 0.2642, 0.4271, 0.2416, 0.441, 0.2222, 0.4395, 0.2216, 0.4151, 0.2414, 0.4227, 0.2222, 0.4395, 0.2024, 0.4384, 0.2157, 0.2772, 0.2188, 0.2534, 0.2488, 0.2632, 0.2459, 0.2872, 0.2022, 0.3679, 0.209, 0.3251, 0.239, 0.3351, 0.2303, 0.3751, 0.2237, 0.2309, 0.2488, 0.2632, 0.2188, 0.2534, 0.6152, 0.7316, 0.634, 0.7018, 0.6397, 0.709, 0.6202, 0.7393, 0.5891, 0.7669, 0.6152, 0.7316, 0.6202, 0.7393, 0.5942, 0.7725, 0.5647, 0.7788, 0.5891, 0.7669, 0.5942, 0.7725, 0.5682, 0.7846, 0.5942, 0.7725, 0.6202, 0.7393, 0.6237, 0.7507, 0.6015, 0.7813, 0.5682, 0.7846, 0.5942, 0.7725, 0.6015, 0.7813, 0.5791, 0.8009, 0.225, 0.2058, 0.264, 0.236, 0.2633, 0.2486, 0.2244, 0.2183, 0.264, 0.236, 0.3378, 0.2633, 0.3341, 0.2781, 0.2633, 0.2486, 0.535, 0.7834, 0.5647, 0.7788, 0.5682, 0.7846, 0.5357, 0.7899, 0.5694, 0.8154, 0.5357, 0.7899, 0.5682, 0.7846, 0.5791, 0.8009, 0.3312, 0.2928, 0.3341, 0.2781, 0.3698, 0.2888, 0.3692, 0.3099, 0.3478, 0.3308, 0.3312, 0.2928, 0.3692, 0.3099, 0.362, 0.3355, 0.3365, 0.3503, 0.3478, 0.3308, 0.362, 0.3355, 0.3544, 0.3559, 0.3087, 0.4206, 0.3169, 0.4025, 0.3374, 0.4133, 0.3268, 0.4281, 0.4445, 0.238, 0.4881, 0.2348, 0.481, 0.268, 0.4469, 0.2684, 0.4482, 0.2934, 0.4469, 0.2684, 0.481, 0.268, 0.4725, 0.2975, 0.4507, 0.3368, 0.4482, 0.2934, 0.4725, 0.2975, 0.4664, 0.3332, 0.4541, 0.3533, 0.4507, 0.3368, 0.4664, 0.3332, 0.4722, 0.3498, 0.4608, 0.3778, 0.4574, 0.3699, 0.4781, 0.3664, 0.4815, 0.3752, 0.4075, 0.2011, 0.4384, 0.18, 0.4405, 0.2017, 0.4094, 0.2181, 0.4133, 0.2508, 0.4094, 0.2181, 0.4405, 0.2017, 0.4445, 0.238, 0.4197, 0.2807, 0.4133, 0.2508, 0.4445, 0.238, 0.4469, 0.2684, 0.425, 0.3052, 0.4197, 0.2807, 0.4469, 0.2684, 0.4482, 0.2934, 0.4336, 0.3464, 0.425, 0.3052, 0.4482, 0.2934, 0.4507, 0.3368, 0.4379, 0.3605, 0.4336, 0.3464, 0.4507, 0.3368, 0.4541, 0.3533, 0.09093, 0.759, 0.08529, 0.7627, 0.0692, 0.7512, 0.08001, 0.7501, 0.3837, 0.2155, 0.4075, 0.2011, 0.4094, 0.2181, 0.3896, 0.2309, 0.3979, 0.2598, 0.3896, 0.2309, 0.4094, 0.2181, 0.4133, 0.2508, 0.4067, 0.2882, 0.3979, 0.2598, 0.4133, 0.2508, 0.4197, 0.2807, 0.4125, 0.3143, 0.4067, 0.2882, 0.4197, 0.2807, 0.425, 0.3052, 0.4199, 0.3529, 0.4125, 0.3143, 0.425, 0.3052, 0.4336, 0.3464, 0.4253, 0.3653, 0.4199, 0.3529, 0.4336, 0.3464, 0.4379, 0.3605, 0.1084, 0.762, 0.106, 0.7691, 0.08529, 0.7627, 0.09093, 0.759, 0.3837, 0.2155, 0.3896, 0.2309, 0.3698, 0.2477, 0.3698, 0.2259, 0.3698, 0.2477, 0.3896, 0.2309, 0.3979, 0.2598, 0.379, 0.2725, 0.3169, 0.4025, 0.3264, 0.3723, 0.3481, 0.3798, 0.3374, 0.4133, 0.3264, 0.3723, 0.3365, 0.3503, 0.3544, 0.3559, 0.3481, 0.3798, 0.209, 0.3251, 0.2129, 0.3011, 0.2463, 0.3122, 0.239, 0.3351, 0.2129, 0.3011, 0.2157, 0.2772, 0.2459, 0.2872, 0.2463, 0.3122, 0.2488, 0.2632, 0.2842, 0.2969, 0.2821, 0.318, 0.2459, 0.2872, 0.2459, 0.2872, 0.2821, 0.318, 0.2747, 0.336, 0.2463, 0.3122, 0.2842, 0.2969, 0.3158, 0.3211, 0.3107, 0.3385, 0.2821, 0.318, 0.2821, 0.318, 0.3107, 0.3385, 0.3042, 0.3535, 0.2747, 0.336, 0.3158, 0.3211, 0.3362, 0.3444, 0.3309, 0.3598, 0.3107, 0.3385, 0.3107, 0.3385, 0.3309, 0.3598, 0.3252, 0.3756, 0.3042, 0.3535, 0.3399, 0.7029, 0.3412, 0.6783, 0.3651, 0.6711, 0.3607, 0.7036, 0.3412, 0.6783, 0.34, 0.6615, 0.3659, 0.6464, 0.3651, 0.6711, 0.4067, 0.2882, 0.3865, 0.293, 0.379, 0.2725, 0.3979, 0.2598, 0.4125, 0.3143, 0.3941, 0.3165, 0.3865, 0.293, 0.4067, 0.2882, 0.3941, 0.3165, 0.4125, 0.3143, 0.4199, 0.3529, 0.4042, 0.3504, 0.1677, 0.7686, 0.1675, 0.7783, 0.1334, 0.7748, 0.1363, 0.7658, 0.1812, 0.4361, 0.1955, 0.4106, 0.2216, 0.4151, 0.2024, 0.4384, 0.2303, 0.3751, 0.2492, 0.3908, 0.2414, 0.4227, 0.2216, 0.4151, 0.2492, 0.3908, 0.275, 0.403, 0.2642, 0.4271, 0.2414, 0.4227, 0.2376, 0.7697, 0.2379, 0.7796, 0.2008, 0.7829, 0.2024, 0.7706, 0.2024, 0.7706, 0.2008, 0.7829, 0.1675, 0.7783, 0.1677, 0.7686, 0.1334, 0.7748, 0.106, 0.7691, 0.1084, 0.762, 0.1363, 0.7658, 0.4253, 0.3653, 0.4117, 0.3666, 0.4042, 0.3504, 0.4199, 0.3529, 0.1784, 0.2649, 0.2188, 0.2534, 0.2157, 0.2772, 0.5028, 0.1265, 0.5173, 0.1575, 0.4761, 0.1565, 0.4728, 0.145, 0.2242, 0.1328, 0.2251, 0.1558, 0.1725, 0.1631, 0.1695, 0.1188, 0.1725, 0.1631, 0.2251, 0.1558, 0.2266, 0.185, 0.1766, 0.2025, 0.225, 0.2058, 0.2244, 0.2183, 0.2244, 0.2183, 0.2237, 0.2309, 0.1794, 0.2356, 0.1766, 0.2025, 0.1657, 0.07254, 0.1992, 0.08624, 0.1695, 0.1188, 0.1657, 0.07254, 0.1954, 0.03454, 0.1942, 0.06059, 0.1657, 0.07254, 0.1908, -1.073e-08, 0.1954, 0.03454, 0.1784, 0.2649, 0.1794, 0.2356, 0.2237, 0.2309, 0.2188, 0.2534, 0.4306, 0.3777, 0.4191, 0.3827, 0.4117, 0.3666, 0.4253, 0.3653, 0.1657, 0.07254, 0.1942, 0.06059, 0.1992, 0.08624, 0.1657, 0.07254, 0.1275, 0.00438, 0.1908, -1.073e-08, 0.1608, 0.3197, 0.1723, 0.2907, 0.2129, 0.3011, 0.209, 0.3251, 0.4891, 0.2018, 0.4881, 0.2348, 0.4445, 0.238, 0.4405, 0.2017, 0.4742, 0.1758, 0.4891, 0.2018, 0.4405, 0.2017, 0.4384, 0.18, 0.4761, 0.1565, 0.4742, 0.1758, 0.4384, 0.18, 0.4431, 0.1717, 0.5834, 0.578, 0.564, 0.5751, 0.5652, 0.5698, 0.618, 0.6018, 0.5959, 0.6032, 0.5834, 0.578, 0.4891, 0.2018, 0.5213, 0.2174, 0.4881, 0.2348, 0.5068, 0.04081, 0.5111, 0.05694, 0.4818, 0.05726, 0.5265, 0.1039, 0.5028, 0.1265, 0.4837, 0.09073, 0.5112, 0.0782, 0.5834, 0.578, 0.5795, 0.5913, 0.5653, 0.5843, 0.564, 0.5751, 0.5028, 0.1265, 0.4702, 0.1084, 0.4837, 0.09073, 0.4728, 0.145, 0.4709, 0.1284, 0.5028, 0.1265, 0.5959, 0.6032, 0.5795, 0.5913, 0.5834, 0.578, 0.506, 0.2517, 0.5042, 0.2717, 0.481, 0.268, 0.4761, 0.1565, 0.5173, 0.1575, 0.4742, 0.1758, 0.4881, 0.2348, 0.506, 0.2517, 0.481, 0.268, 0.1695, 0.1188, 0.1992, 0.08624, 0.2283, 0.1109, 0.2242, 0.1328, 0.4977, 0.2916, 0.4725, 0.2975, 0.481, 0.268, 0.5042, 0.2717, 0.4709, 0.1284, 0.4702, 0.1084, 0.5028, 0.1265, 0.4837, 0.09073, 0.4818, 0.05726, 0.5111, 0.05694, 0.5112, 0.0782, 0.506, 0.2517, 0.4881, 0.2348, 0.5213, 0.2174, 0.5284, 0.235, 0.4977, 0.3361, 0.4664, 0.3332, 0.4725, 0.2975, 0.4977, 0.2916, 0.4891, 0.2018, 0.4742, 0.1758, 0.5173, 0.1575, 0.5207, 0.1832, 0.6093, 0.626, 0.5959, 0.6032, 0.618, 0.6018, 0.5275, 0.2025, 0.4891, 0.2018, 0.5207, 0.1832, 0.5213, 0.2174, 0.4891, 0.2018, 0.5275, 0.2025, 0.5442, 0.4039, 0.5303, 0.4201, 0.5085, 0.4034, 0.5238, 0.3953, 0.5303, 0.4201, 0.4922, 0.4451, 0.4725, 0.4351, 0.5085, 0.4034, 0.4922, 0.4451, 0.4427, 0.4778, 0.4151, 0.4784, 0.4725, 0.4351, 0.8095, 0.3256, 0.8095, 0.2646, 0.8152, 0.26, 0.8376, 0.3074, 0.5827, 0.4318, 0.553, 0.4455, 0.5303, 0.4201, 0.5442, 0.4039, 0.553, 0.4455, 0.5127, 0.4631, 0.4922, 0.4451, 0.5303, 0.4201, 0.5127, 0.4631, 0.4647, 0.4834, 0.4427, 0.4778, 0.4922, 0.4451, 0.4647, 0.4834, 0.3952, 0.5316, 0.3873, 0.5337, 0.4427, 0.4778, 0.5848, 0.4707, 0.5637, 0.4751, 0.553, 0.4455, 0.5827, 0.4318, 0.5637, 0.4751, 0.5318, 0.4846, 0.5127, 0.4631, 0.553, 0.4455, 0.5318, 0.4846, 0.4837, 0.4922, 0.4647, 0.4834, 0.5127, 0.4631, 0.4837, 0.4922, 0.4625, 0.5307, 0.3952, 0.5316, 0.4647, 0.4834, 0.5957, 0.496, 0.58, 0.5005, 0.5637, 0.4751, 0.5848, 0.4707, 0.58, 0.5005, 0.5575, 0.5099, 0.5318, 0.4846, 0.5637, 0.4751, 0.5575, 0.5099, 0.5315, 0.5224, 0.4837, 0.4922, 0.5318, 0.4846, 0.5315, 0.5224, 0.5166, 0.5415, 0.4625, 0.5307, 0.4837, 0.4922, 0.6093, 0.5153, 0.5973, 0.5217, 0.58, 0.5005, 0.5957, 0.496, 0.5973, 0.5217, 0.581, 0.5331, 0.5575, 0.5099, 0.58, 0.5005, 0.581, 0.5331, 0.5618, 0.5474, 0.5315, 0.5224, 0.5575, 0.5099, 0.5618, 0.5474, 0.5471, 0.5566, 0.5166, 0.5415, 0.5315, 0.5224, 0.6203, 0.5284, 0.6162, 0.5382, 0.5973, 0.5217, 0.6093, 0.5153, 0.6162, 0.5382, 0.6046, 0.5542, 0.581, 0.5331, 0.5973, 0.5217, 0.6046, 0.5542, 0.5834, 0.578, 0.5618, 0.5474, 0.581, 0.5331, 0.5834, 0.578, 0.5652, 0.5698, 0.5471, 0.5566, 0.5618, 0.5474, 0.08001, 0.7501, 0.1008, 0.7506, 0.1084, 0.762, 0.09093, 0.759, 0.1008, 0.7506, 0.1277, 0.7529, 0.1363, 0.7658, 0.1084, 0.762, 0.1277, 0.7529, 0.1598, 0.7543, 0.1677, 0.7686, 0.1363, 0.7658, 0.1598, 0.7543, 0.1954, 0.754, 0.2024, 0.7706, 0.1677, 0.7686, 0.1954, 0.754, 0.2311, 0.7524, 0.2376, 0.7697, 0.2024, 0.7706, 0.2311, 0.7524, 0.2585, 0.7489, 0.2632, 0.7668, 0.2376, 0.7697, 0.2585, 0.7489, 0.2828, 0.7448, 0.287, 0.7626, 0.2632, 0.7668, 0.2828, 0.7448, 0.3029, 0.737, 0.3071, 0.7541, 0.287, 0.7626, 0.3029, 0.737, 0.3205, 0.7244, 0.3208, 0.7412, 0.3071, 0.7541, 0.06231, 0.7355, 0.08816, 0.7364, 0.1008, 0.7506, 0.08001, 0.7501, 0.08816, 0.7364, 0.1154, 0.7373, 0.1277, 0.7529, 0.1008, 0.7506, 0.1154, 0.7373, 0.1465, 0.738, 0.1598, 0.7543, 0.1277, 0.7529, 0.1465, 0.738, 0.184, 0.736, 0.1954, 0.754, 0.1598, 0.7543, 0.184, 0.736, 0.22, 0.7326, 0.2311, 0.7524, 0.1954, 0.754, 0.22, 0.7326, 0.2515, 0.7293, 0.2585, 0.7489, 0.2311, 0.7524, 0.2515, 0.7293, 0.2777, 0.726, 0.2828, 0.7448, 0.2585, 0.7489, 0.2777, 0.726, 0.2978, 0.7177, 0.3029, 0.737, 0.2828, 0.7448, 0.2978, 0.7177, 0.3177, 0.7035, 0.3205, 0.7244, 0.3029, 0.737, 0.0535, 0.7225, 0.07637, 0.7207, 0.08816, 0.7364, 0.06231, 0.7355, 0.07637, 0.7207, 0.1026, 0.7196, 0.1154, 0.7373, 0.08816, 0.7364, 0.1026, 0.7196, 0.1325, 0.7172, 0.1465, 0.738, 0.1154, 0.7373, 0.1325, 0.7172, 0.1701, 0.7137, 0.184, 0.736, 0.1465, 0.738, 0.1701, 0.7137, 0.2057, 0.7088, 0.22, 0.7326, 0.184, 0.736, 0.2057, 0.7088, 0.239, 0.7061, 0.2515, 0.7293, 0.22, 0.7326, 0.239, 0.7061, 0.2683, 0.7043, 0.2777, 0.726, 0.2515, 0.7293, 0.2683, 0.7043, 0.291, 0.6993, 0.2978, 0.7177, 0.2777, 0.726, 0.291, 0.6993, 0.3116, 0.6853, 0.3177, 0.7035, 0.2978, 0.7177, 0.04369, 0.7026, 0.0683, 0.7008, 0.07637, 0.7207, 0.0535, 0.7225, 0.0683, 0.7008, 0.09481, 0.698, 0.1026, 0.7196, 0.07637, 0.7207, 0.09481, 0.698, 0.1228, 0.6938, 0.1325, 0.7172, 0.1026, 0.7196, 0.1228, 0.6938, 0.158, 0.6888, 0.1701, 0.7137, 0.1325, 0.7172, 0.158, 0.6888, 0.1936, 0.6836, 0.2057, 0.7088, 0.1701, 0.7137, 0.1936, 0.6836, 0.2276, 0.6815, 0.239, 0.7061, 0.2057, 0.7088, 0.2276, 0.6815, 0.2581, 0.6802, 0.2683, 0.7043, 0.239, 0.7061, 0.2581, 0.6802, 0.2829, 0.677, 0.291, 0.6993, 0.2683, 0.7043, 0.2829, 0.677, 0.3044, 0.6628, 0.3116, 0.6853, 0.291, 0.6993, 0.03947, 0.681, 0.06409, 0.6796, 0.0683, 0.7008, 0.04369, 0.7026, 0.06409, 0.6796, 0.08892, 0.6762, 0.09481, 0.698, 0.0683, 0.7008, 0.08892, 0.6762, 0.1146, 0.6705, 0.1228, 0.6938, 0.09481, 0.698, 0.1146, 0.6705, 0.1489, 0.6637, 0.158, 0.6888, 0.1228, 0.6938, 0.1489, 0.6637, 0.1845, 0.6585, 0.1936, 0.6836, 0.158, 0.6888, 0.1845, 0.6585, 0.2191, 0.6573, 0.2276, 0.6815, 0.1936, 0.6836, 0.2191, 0.6573, 0.25, 0.6573, 0.2581, 0.6802, 0.2276, 0.6815, 0.25, 0.6573, 0.2742, 0.6568, 0.2829, 0.677, 0.2581, 0.6802, 0.2742, 0.6568, 0.2967, 0.644, 0.3044, 0.6628, 0.2829, 0.677, 0.03673, 0.6608, 0.0604, 0.6599, 0.06409, 0.6796, 0.03947, 0.681, 0.0604, 0.6599, 0.08346, 0.6566, 0.08892, 0.6762, 0.06409, 0.6796, 0.08346, 0.6566, 0.1067, 0.6501, 0.1146, 0.6705, 0.08892, 0.6762, 0.1067, 0.6501, 0.1402, 0.6434, 0.1489, 0.6637, 0.1146, 0.6705, 0.1402, 0.6434, 0.1751, 0.6391, 0.1845, 0.6585, 0.1489, 0.6637, 0.1751, 0.6391, 0.209, 0.6404, 0.2191, 0.6573, 0.1845, 0.6585, 0.209, 0.6404, 0.2395, 0.6419, 0.25, 0.6573, 0.2191, 0.6573, 0.2395, 0.6419, 0.2638, 0.6409, 0.2742, 0.6568, 0.25, 0.6573, 0.2638, 0.6409, 0.2869, 0.6297, 0.2967, 0.644, 0.2742, 0.6568, 0.03669, 0.6424, 0.05856, 0.6421, 0.0604, 0.6599, 0.03673, 0.6608, 0.05856, 0.6421, 0.08025, 0.6392, 0.08346, 0.6566, 0.0604, 0.6599, 0.08025, 0.6392, 0.1048, 0.6328, 0.1067, 0.6501, 0.08346, 0.6566, 0.1048, 0.6328, 0.1345, 0.6265, 0.1402, 0.6434, 0.1067, 0.6501, 0.1345, 0.6265, 0.1676, 0.6242, 0.1751, 0.6391, 0.1402, 0.6434, 0.1676, 0.6242, 0.1981, 0.6263, 0.209, 0.6404, 0.1751, 0.6391, 0.1981, 0.6263, 0.2277, 0.6288, 0.2395, 0.6419, 0.209, 0.6404, 0.2277, 0.6288, 0.2505, 0.6269, 0.2638, 0.6409, 0.2395, 0.6419, 0.2505, 0.6269, 0.2734, 0.6173, 0.2869, 0.6297, 0.2638, 0.6409, 0.04117, 0.6254, 0.06035, 0.6251, 0.05856, 0.6421, 0.03669, 0.6424, 0.06035, 0.6251, 0.08119, 0.6219, 0.08025, 0.6392, 0.05856, 0.6421, 0.08119, 0.6219, 0.1041, 0.6166, 0.1048, 0.6328, 0.08025, 0.6392, 0.1041, 0.6166, 0.1307, 0.6121, 0.1345, 0.6265, 0.1048, 0.6328, 0.1307, 0.6121, 0.158, 0.6103, 0.1676, 0.6242, 0.1345, 0.6265, 0.158, 0.6103, 0.1849, 0.6114, 0.1981, 0.6263, 0.1676, 0.6242, 0.1849, 0.6114, 0.2127, 0.6151, 0.2277, 0.6288, 0.1981, 0.6263, 0.2127, 0.6151, 0.2349, 0.6158, 0.2505, 0.6269, 0.2277, 0.6288, 0.2349, 0.6158, 0.2558, 0.6089, 0.2734, 0.6173, 0.2505, 0.6269, 0.04778, 0.6083, 0.06377, 0.6089, 0.06035, 0.6251, 0.04117, 0.6254, 0.06377, 0.6089, 0.08159, 0.606, 0.08119, 0.6219, 0.06035, 0.6251, 0.08159, 0.606, 0.1014, 0.6009, 0.1041, 0.6166, 0.08119, 0.6219, 0.1014, 0.6009, 0.1237, 0.5977, 0.1307, 0.6121, 0.1041, 0.6166, 0.1237, 0.5977, 0.1468, 0.5964, 0.158, 0.6103, 0.1307, 0.6121, 0.1468, 0.5964, 0.1695, 0.5966, 0.1849, 0.6114, 0.158, 0.6103, 0.1695, 0.5966, 0.1927, 0.5993, 0.2127, 0.6151, 0.1849, 0.6114, 0.1927, 0.5993, 0.2169, 0.6044, 0.2349, 0.6158, 0.2127, 0.6151, 0.2169, 0.6044, 0.2341, 0.6037, 0.2558, 0.6089, 0.2349, 0.6158, 0.05343, 0.5958, 0.066, 0.5954, 0.06377, 0.6089, 0.04778, 0.6083, 0.066, 0.5954, 0.08091, 0.5918, 0.08159, 0.606, 0.06377, 0.6089, 0.08091, 0.5918, 0.09773, 0.5866, 0.1014, 0.6009, 0.08159, 0.606, 0.09773, 0.5866, 0.1169, 0.5843, 0.1237, 0.5977, 0.1014, 0.6009, 0.1169, 0.5843, 0.1367, 0.583, 0.1468, 0.5964, 0.1237, 0.5977, 0.1367, 0.583, 0.1565, 0.5834, 0.1695, 0.5966, 0.1468, 0.5964, 0.1565, 0.5834, 0.1759, 0.5858, 0.1927, 0.5993, 0.1695, 0.5966, 0.1759, 0.5858, 0.1947, 0.59, 0.2169, 0.6044, 0.1927, 0.5993, 0.1947, 0.59, 0.2107, 0.594, 0.2341, 0.6037, 0.2169, 0.6044, 0.05731, 0.5879, 0.06637, 0.5849, 0.066, 0.5954, 0.05343, 0.5958, 0.06637, 0.5849, 0.07896, 0.5797, 0.08091, 0.5918, 0.066, 0.5954, 0.07896, 0.5797, 0.09355, 0.5743, 0.09773, 0.5866, 0.08091, 0.5918, 0.09355, 0.5743, 0.1098, 0.571, 0.1169, 0.5843, 0.09773, 0.5866, 0.1098, 0.571, 0.1271, 0.5688, 0.1367, 0.583, 0.1169, 0.5843, 0.1271, 0.5688, 0.145, 0.57, 0.1565, 0.5834, 0.1367, 0.583, 0.145, 0.57, 0.1626, 0.5737, 0.1759, 0.5858, 0.1565, 0.5834, 0.1626, 0.5737, 0.1793, 0.579, 0.1947, 0.59, 0.1759, 0.5858, 0.1793, 0.579, 0.1927, 0.584, 0.2107, 0.594, 0.1947, 0.59, 0.239, 0.3351, 0.2569, 0.3589, 0.2492, 0.3908, 0.2303, 0.3751, 0.4306, 0.3777, 0.4253, 0.3653, 0.4379, 0.3605, 0.4422, 0.3745, 0.4422, 0.3745, 0.4379, 0.3605, 0.4541, 0.3533, 0.4574, 0.3699, 0.4574, 0.3699, 0.4541, 0.3533, 0.4722, 0.3498, 0.4781, 0.3664, 0.3005, 0.4388, 0.3087, 0.4206, 0.3268, 0.4281, 0.3162, 0.4429, 0.1955, 0.4106, 0.2022, 0.3679, 0.2303, 0.3751, 0.2216, 0.4151, 0.2642, 0.4271, 0.275, 0.403, 0.303, 0.4162, 0.2875, 0.4336, 0.3504, 0.7458, 0.3451, 0.7243, 0.3618, 0.7236, 0.363, 0.7436, 0.04318, 0.7259, 0.0535, 0.7225, 0.06231, 0.7355, 0.05278, 0.7357, 0.1608, 0.415, 0.1502, 0.3717, 0.2022, 0.3679, 0.1955, 0.4106, 0.1502, 0.3717, 0.1608, 0.3197, 0.209, 0.3251, 0.2022, 0.3679, 0.4895, 0.02527, 0.5068, 0.04081, 0.4818, 0.05726, 0.4692, 0.04061, 0.4781, 0.3664, 0.4722, 0.3498, 0.4953, 0.3706, 0.4977, 0.3361, 0.4953, 0.3706, 0.4722, 0.3498, 0.4664, 0.3332])
me_plane_003.materials.append(mat_cliff_1)
me_plane_003.use_remesh_fix_poles = True
me_plane_003.use_remesh_preserve_attributes = False
me_plane_003.update()

# ---- objects
ob_rock_001 = bpy.data.objects.new('rock.001', me_plane_003)

# ---- transforms, parenting, visibility, modifiers, constraints
ob_rock_001.location = (0.0, 0.0, 0.0)
ob_rock_001.rotation_euler = (-0.1549, -3.136, 1.58)
ob_rock_001.show_in_front = True
_m = ob_rock_001.modifiers.new('Bevel', 'BEVEL')
_m.width = 0.14
_m.width_pct = 0.14
_m.segments = 2

# ---- collection membership
col_collection.objects.link(ob_rock_001)

# ---- scene / render settings (as saved in the file)
scene.frame_start = 1; scene.frame_end = 250; scene.frame_set(1)
scene.render.engine = 'BLENDER_EEVEE_NEXT'
scene.cycles.sampling_pattern = 'TABULATED_SOBOL'
scene.eevee.ray_tracing_options.trace_max_roughness = 0.0
bpy.context.view_layer.update()

# ---- added for rendering (the .blend has no active camera and no usable light): camera, sun
cam_auto = bpy.data.cameras.new('AutoCamera')
cam_auto.lens = 50.0
cam_auto.sensor_width = 36.0
cam_auto.clip_end = 1016.52
ob_auto_camera = bpy.data.objects.new('AutoCamera', cam_auto)
scene.collection.objects.link(ob_auto_camera)
ob_auto_camera.location = (57.7589, -71.1238, 29.3603)
ob_auto_camera.rotation_euler = (1.09748, -7.21219e-08, 0.694738)
scene.camera = ob_auto_camera
light_auto_sun = bpy.data.lights.new('AutoSun', 'SUN')
light_auto_sun.energy = 3.0
light_auto_sun.angle = 0.0523599
ob_auto_sun = bpy.data.objects.new('AutoSun', light_auto_sun)
scene.collection.objects.link(ob_auto_sun)
ob_auto_sun.rotation_euler = (0.872665, 0.174533, 0.523599)
bpy.context.view_layer.update()
